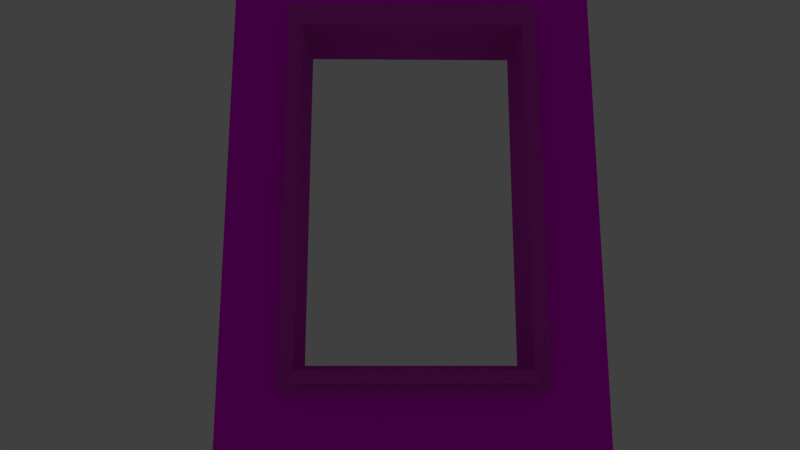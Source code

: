 # Source: ParedVentana.blend  (saved by Blender 2.78.0; exported with 4.5.12 LTS)
import bpy
from mathutils import Matrix  # noqa: F401  (used for matrix-valued properties, if any)

bpy.ops.wm.read_factory_settings(use_empty=True)
scene = bpy.context.scene
scene.name = 'Scene'

# ---- collections
col_collection_1 = bpy.data.collections.new('Collection 1'); scene.collection.children.link(col_collection_1)
col_collection_2 = bpy.data.collections.new('Collection 2'); scene.collection.children.link(col_collection_2)
col_collection_2.hide_render = True
col_collection_2.hide_viewport = True

# ---- images (referenced by path relative to the original .blend; pixels are not part of the script)
import os
ASSET_DIR = os.environ.get("B2B_ASSET_DIR", "")  # directory of the original .blend (textures are referenced by path, not embedded)
HERE = os.path.dirname(os.path.abspath(__file__))  # packed textures are extracted next to this script under _unpacked/

def load_image(name, relpath, width, height, colorspace="sRGB"):
    """Load a texture the original file referenced (path relative to the .blend, or extracted next to this script)."""
    p = next((c for c in (os.path.join(HERE, relpath), os.path.join(ASSET_DIR, relpath)) if relpath and os.path.exists(c)), "")
    if p:
        img = bpy.data.images.load(p, check_existing=True)
        img.name = name
    else:  # same state as the original file: an image datablock whose file is absent (Cycles renders it pink)
        img = bpy.data.images.new(name, width, height)
        img.source = "FILE"
        img.filepath = "//" + (relpath or name)
    img.colorspace_settings.name = colorspace
    return img
img_516545440_jpg = load_image('516545440.jpg', '516545440.jpg', 1024, 1024, 'sRGB')
img_rosas_rojas_con_siluetas_blanquirojas_jpg_000 = load_image('Rosas rojas con siluetas blanquirojas.jpg.000', 'Rosas rojas con siluetas blanquirojas.jpg', 1024, 1024, 'sRGB')

# ---- materials (node trees are filled in below, after node groups)
mat_bordesventana = bpy.data.materials.new('BordesVentana')
mat_bordesventana.alpha_threshold = 0.0
mat_bordesventana.roughness = 0.5
mat_pared = bpy.data.materials.new('Pared')
mat_pared.alpha_threshold = 0.0
mat_pared.roughness = 0.5
mat_material = bpy.data.materials.new('Material')
mat_material.alpha_threshold = 0.0
mat_material.roughness = 0.5
mat_material_001 = bpy.data.materials.new('Material.001')
mat_material_001.alpha_threshold = 0.0
mat_material_001.roughness = 0.5

# ---- material node trees
mat_bordesventana.use_nodes = True; mat_bordesventana.node_tree.nodes.clear()
_N = mat_bordesventana.node_tree.nodes; _L = mat_bordesventana.node_tree.links
n0 = _N.new('ShaderNodeOutputMaterial'); n0.name = 'Material'; n0.location = (300, 300)
n1 = _N.new('ShaderNodeMixShader'); n1.name = 'Mezclar sombreadores'; n1.location = (10, 300)
n1.inputs[0].default_value = 0.3883
n2 = _N.new('ShaderNodeBsdfDiffuse'); n2.name = 'BSDF Difuso'; n2.location = (-190, 200)
n2.inputs[1].default_value = 0.267
n3 = _N.new('ShaderNodeTexImage'); n3.name = 'Imagen'; n3.location = (-380, 200)
n3.width = 140
n3.image = img_516545440_jpg
n4 = _N.new('ShaderNodeMixShader'); n4.name = 'Mezclar sombreadores.001'; n4.location = (-190, 100)
n4.inputs[0].default_value = 0.1019
n5 = _N.new('ShaderNodeBsdfDiffuse'); n5.name = 'BSDF Difuso.001'; n5.location = (-390, 0)
n5.inputs[0].default_value = (0.2266, 0.1166, 0.04128, 1.0)
n5.inputs[1].default_value = 0.2136
n6 = _N.new('ShaderNodeBsdfDiffuse'); n6.name = 'BSDF Difuso.002'; n6.location = (-390, -100)
n6.inputs[1].default_value = 0.3204
n7 = _N.new('ShaderNodeTexVoronoi'); n7.name = 'Voronoi'; n7.location = (-580, -100)
n7.inputs[2].default_value = 307.5
n8 = _N.new('ShaderNodeMath'); n8.name = 'Math'; n8.location = (0, 0)
n8.operation = 'MULTIPLY'
_L.new(n1.outputs[0], n0.inputs[0])
_L.new(n2.outputs[0], n1.inputs[1])
_L.new(n3.outputs[0], n2.inputs[0])
_L.new(n4.outputs[0], n1.inputs[2])
_L.new(n5.outputs[0], n4.inputs[1])
_L.new(n6.outputs[0], n4.inputs[2])
_L.new(n8.outputs[0], n6.inputs[0])
_L.new(n7.outputs[0], n8.inputs[0])
_L.new(n7.outputs[0], n8.inputs[1])
n0.is_active_output = True
mat_pared.use_nodes = True; mat_pared.node_tree.nodes.clear()
_N = mat_pared.node_tree.nodes; _L = mat_pared.node_tree.links
n0 = _N.new('ShaderNodeOutputMaterial'); n0.name = 'Material'; n0.location = (300, 300)
n1 = _N.new('ShaderNodeBsdfDiffuse'); n1.name = 'BSDF Difuso'; n1.location = (10, 300)
n2 = _N.new('ShaderNodeTexImage'); n2.name = 'Imagen'; n2.location = (-180, 300)
n2.width = 140
n2.image = img_rosas_rojas_con_siluetas_blanquirojas_jpg_000
_L.new(n1.outputs[0], n0.inputs[0])
_L.new(n2.outputs[0], n1.inputs[0])
n0.is_active_output = True
mat_material.use_nodes = True; mat_material.node_tree.nodes.clear()
_N = mat_material.node_tree.nodes; _L = mat_material.node_tree.links
n0 = _N.new('ShaderNodeOutputMaterial'); n0.name = 'Material'; n0.location = (300, 300)
n1 = _N.new('ShaderNodeBsdfGlass'); n1.name = 'BSDF Vidrio'; n1.location = (10, 300)
n1.distribution = 'BECKMANN'
n1.inputs[0].default_value = (0.8, 0.8, 0.8, 1.0)
n1.inputs[2].default_value = 1.05
_L.new(n1.outputs[0], n0.inputs[0])
n0.is_active_output = True
mat_material_001.use_nodes = True; mat_material_001.node_tree.nodes.clear()
_N = mat_material_001.node_tree.nodes; _L = mat_material_001.node_tree.links
n0 = _N.new('ShaderNodeOutputMaterial'); n0.name = 'Material'; n0.location = (300, 300)
n1 = _N.new('ShaderNodeBsdfDiffuse'); n1.name = 'BSDF Difuso'; n1.location = (10, 300)
_L.new(n1.outputs[0], n0.inputs[0])
n0.is_active_output = True

# ---- world
world_world = bpy.data.worlds.new('World'); scene.world = world_world
world_world.color = (0.05088, 0.05088, 0.05088)
world_world.use_sun_shadow = False
world_world.sun_shadow_jitter_overblur = 0.0
world_world.cycles.sampling_method = 'NONE'
world_world.cycles.sample_map_resolution = 256

# ---- cameras
cam_c_mara = bpy.data.cameras.new('Cámara')
cam_c_mara.passepartout_alpha = 0.6613
cam_c_mara.clip_end = 100.0
cam_c_mara.lens = 25.0
cam_c_mara.sensor_width = 32.0
cam_c_mara.sensor_height = 18.0
cam_c_mara.display_size = 2.0
cam_c_mara.dof.focus_distance = 0.0

# ---- lights
light_sol = bpy.data.lights.new('Sol', 'SUN')
light_sol.transmission_factor = 0.0
light_sol.angle = 0.1993
light_sol.energy = 1.0
light_sol.shadow_buffer_clip_start = 0.5
light_sol.shadow_soft_size = 0.1
light_sol.shadow_cascade_max_distance = 1000.0
light_sol.cycles.use_multiple_importance_sampling = False

# ---- meshes
me_lod_a_paredventana = bpy.data.meshes.new('LOD_A_ParedVentana')
me_lod_a_paredventana.from_pydata([(0.0, 0.25, 0.0), (2.0, 0.25, 0.0), (0.0, 0.25, 4.0), (2.0, 0.25, 4.0), (0.0, 0.0, 0.0), (2.0, 0.0, 0.0), (0.0, 0.0, 4.0), (2.0, 0.0, 4.0), (0.4, 0.25, 0.0), (0.0, 0.25, 1.0), (1.6, 0.25, 0.0), (0.4, 0.25, 4.0), (0.0, 0.25, 2.849), (1.6, 0.25, 4.0), (0.4, 0.0, 0.0), (2.0, 0.25, 2.849), (1.6, 0.0, 0.0), (0.4, 0.0, 4.0), (2.0, 0.25, 1.0), (1.6, 0.0, 4.0), (2.0, 0.0, 1.0), (2.0, 0.0, 2.849), (0.0, 0.0, 2.849), (0.0, 0.0, 1.0), (0.4, 0.0, 1.0), (0.4, 0.0, 2.849), (1.6, 0.0, 1.0), (1.6, 0.0, 2.849), (0.4, 0.25, 2.849), (0.4, 0.25, 1.0), (1.6, 0.25, 2.849), (1.6, 0.25, 1.0), (2.0, 0.25, 2.969), (2.0, 0.0, 2.969), (0.0, 0.25, 2.969), (0.0, 0.0, 2.969), (0.4, 0.0, 2.969), (1.6, 0.0, 2.969), (0.4, 0.25, 2.969), (1.6, 0.25, 2.969), (0.0, 0.25, 0.88), (0.0, 0.0, 0.88), (2.0, 0.25, 0.88), (0.4, 0.25, 0.88), (2.0, 0.0, 0.88), (1.6, 0.25, 0.88), (0.4, 0.0, 0.88), (1.6, 0.0, 0.88), (0.32, 0.25, 0.0), (0.32, 0.25, 4.0), (0.32, 0.0, 0.0), (0.32, 0.0, 4.0), (0.32, 0.25, 1.0), (0.32, 0.25, 2.849), (0.32, 0.0, 1.0), (0.32, 0.0, 2.849), (0.32, 0.25, 2.969), (0.32, 0.0, 2.969), (0.32, 0.0, 0.88), (0.32, 0.25, 0.88), (1.68, 0.25, 0.0), (1.68, 0.25, 4.0), (1.68, 0.0, 0.0), (1.68, 0.0, 4.0), (1.68, 0.0, 1.0), (1.68, 0.0, 2.849), (1.68, 0.25, 1.0), (1.68, 0.25, 2.849), (1.68, 0.0, 2.969), (1.68, 0.25, 2.969), (1.68, 0.25, 0.88), (1.68, 0.0, 0.88), (0.4, -0.1, 0.88), (0.4, -0.1, 1.0), (0.4, -0.1, 2.849), (1.6, -0.1, 0.88), (1.6, -0.1, 1.0), (1.6, -0.1, 2.849), (0.4, 0.35, 2.969), (0.4, 0.35, 2.849), (0.4, 0.35, 1.0), (1.6, 0.35, 2.969), (1.6, 0.35, 2.849), (1.6, 0.35, 1.0), (0.32, 0.35, 1.0), (0.32, 0.35, 2.849), (1.68, -0.1, 1.0), (1.68, -0.1, 2.849), (0.4, -0.1, 2.969), (1.6, -0.1, 2.969), (0.32, 0.35, 2.969), (1.68, -0.1, 2.969), (0.4, 0.35, 0.88), (1.6, 0.35, 0.88), (1.68, -0.1, 0.88), (0.32, 0.35, 0.88), (0.32, -0.1, 1.0), (0.32, -0.1, 2.849), (0.32, -0.1, 2.969), (0.32, -0.1, 0.88), (1.68, 0.35, 1.0), (1.68, 0.35, 2.849), (1.68, 0.35, 2.969), (1.68, 0.35, 0.88), (2.0, 0.25, 0.94), (2.0, 0.0, 0.94), (0.0, 0.25, 0.94), (0.0, 0.0, 0.94), (0.32, 0.0, 0.94), (0.32, 0.25, 0.94), (1.68, 0.25, 0.94), (1.68, 0.0, 0.94), (0.4, -0.1, 0.94), (1.6, -0.1, 0.94), (0.4, 0.35, 0.94), (1.6, 0.35, 0.94), (0.32, -0.1, 0.94), (0.32, 0.35, 0.94), (1.68, 0.35, 0.94), (1.68, -0.1, 0.94), (0.4, 0.45, 1.0), (1.6, 0.45, 1.0), (0.4, 0.45, 0.94), (1.6, 0.45, 0.94)], [], [(69, 61, 3, 32), (68, 33, 7, 63), (49, 2, 6, 51), (32, 3, 7, 33), (60, 1, 5, 62), (40, 0, 4, 41), (48, 8, 14, 50), (69, 67, 101, 102), (8, 10, 16, 14), (61, 13, 19, 63), (43, 59, 95, 92), (13, 11, 17, 19), (57, 36, 17, 51), (58, 46, 72, 99), (36, 37, 19, 17), (56, 49, 11, 38), (38, 11, 13, 39), (27, 26, 76, 77), (45, 43, 92, 93), (36, 57, 98, 88), (34, 12, 22, 35), (12, 9, 23, 22), (104, 18, 20, 105), (18, 15, 21, 20), (111, 105, 20, 64), (64, 20, 21, 65), (110, 66, 18, 104), (66, 67, 15, 18), (24, 29, 28, 25), (27, 30, 31, 26), (26, 31, 29, 24), (25, 28, 30, 27), (2, 34, 35, 6), (68, 37, 89, 91), (24, 25, 74, 73), (52, 53, 85, 84), (70, 45, 93, 103), (15, 32, 33, 21), (65, 21, 33, 68), (67, 69, 32, 15), (60, 70, 42, 1), (62, 5, 44, 71), (1, 42, 44, 5), (50, 14, 46, 58), (8, 43, 45, 10), (48, 59, 43, 8), (14, 16, 47, 46), (106, 40, 41, 107), (0, 40, 59, 48), (4, 50, 58, 41), (22, 55, 57, 35), (12, 34, 56, 53), (23, 54, 55, 22), (107, 108, 54, 23), (34, 2, 49, 56), (106, 9, 52, 109), (35, 57, 51, 6), (9, 12, 53, 52), (0, 48, 50, 4), (11, 49, 51, 17), (16, 62, 71, 47), (10, 45, 70, 60), (25, 27, 77, 74), (47, 71, 94, 75), (39, 69, 102, 81), (37, 36, 88, 89), (26, 24, 73, 76), (109, 52, 84, 117), (3, 61, 63, 7), (10, 60, 62, 16), (37, 68, 63, 19), (39, 13, 61, 69), (84, 85, 79, 80), (117, 84, 80, 114), (80, 83, 121, 120), (116, 112, 73, 96), (96, 73, 74, 97), (79, 78, 81, 82), (85, 90, 78, 79), (74, 77, 89, 88), (97, 74, 88, 98), (82, 81, 102, 101), (77, 87, 91, 89), (83, 82, 101, 100), (115, 83, 100, 118), (76, 86, 87, 77), (113, 119, 86, 76), (46, 47, 75, 72), (28, 29, 80, 79), (65, 68, 91, 87), (67, 66, 100, 101), (57, 55, 97, 98), (31, 30, 82, 83), (110, 70, 103, 118), (53, 56, 90, 85), (29, 31, 83, 80), (64, 65, 87, 86), (55, 54, 96, 97), (30, 28, 79, 82), (111, 64, 86, 119), (108, 58, 99, 116), (38, 39, 81, 78), (56, 38, 78, 90), (54, 108, 116, 96), (71, 111, 119, 94), (66, 110, 118, 100), (75, 94, 119, 113), (93, 115, 118, 103), (99, 72, 112, 116), (92, 114, 115, 93), (95, 117, 114, 92), (72, 75, 113, 112), (59, 109, 117, 95), (40, 106, 109, 59), (41, 58, 108, 107), (9, 106, 107, 23), (70, 110, 104, 42), (71, 44, 105, 111), (42, 104, 105, 44), (73, 112, 113, 76), (122, 120, 121, 123), (114, 80, 120, 122), (83, 115, 123, 121), (115, 114, 122, 123)])
me_lod_a_paredventana.polygons.foreach_set('material_index', [1, 1, 1, 1, 1, 1, 1, 0, 1, 1, 0, 1, 1, 0, 1, 1, 1, 0, 0, 0, 1, 1, 1, 1, 1, 1, 1, 1, 0, 0, 0, 0, 1, 0, 0, 0, 0, 1, 1, 1, 1, 1, 1, 1, 1, 1, 1, 1, 1, 1, 1, 1, 1, 1, 1, 1, 1, 1, 1, 1, 1, 1, 0, 0, 0, 0, 0, 0, 1, 1, 1, 1, 0, 0, 0, 0, 0, 0, 0, 0, 0, 0, 0, 0, 0, 0, 0, 0, 0, 0, 0, 0, 0, 0, 0, 0, 0, 0, 0, 0, 0, 0, 0, 0, 0, 0, 0, 0, 0, 0, 0, 0, 0, 1, 1, 1, 1, 1, 1, 0, 0, 0, 0, 0])
_uv = me_lod_a_paredventana.uv_layers.new(name='UVMap')
_uv.uv.foreach_set('vector', [0.16, 1.484, 0.16, 2.0, 2.981e-05, 2.0, 2.959e-05, 1.484, 1.84, 1.484, 2.0, 1.484, 2.0, 2.0, 1.84, 2.0, 0.84, -9.135e-06, 1.0, -8.386e-06, 1.0, 0.2471, 0.84, 0.2471, 1.0, 1.484, 1.0, 2.0, 0.8534, 2.0, 0.8534, 1.484, 0.16, 2.0, 2.942e-05, 2.0, 2.942e-05, 1.753, 0.16, 1.753, 2.933e-05, 0.44, 2.907e-05, -8.235e-06, 0.1467, -8.235e-06, 0.1467, 0.44, 0.84, 2.0, 0.8, 2.0, 0.8, 1.753, 0.84, 1.753, 1.162, 1.601, 1.162, 1.509, 1.192, 1.509, 1.192, 1.601, 0.8, 2.0, 0.2, 2.0, 0.2, 1.753, 0.8, 1.753, 0.16, -8.921e-06, 0.2, -8.921e-06, 0.2, 0.2471, 0.16, 0.2471, 0.1977, 1.662, 0.1977, 1.601, 0.2281, 1.601, 0.2281, 1.662, 0.2, -8.921e-06, 0.8, -9.135e-06, 0.8, 0.2471, 0.2, 0.2471, 1.16, 1.484, 1.2, 1.484, 1.2, 2.0, 1.16, 2.0, 0.1368, 2.643, 0.1368, 2.582, 0.1673, 2.582, 0.1673, 2.643, 1.2, 1.484, 1.8, 1.484, 1.8, 2.0, 1.2, 2.0, 0.84, 1.484, 0.84, 2.0, 0.8, 2.0, 0.8, 1.484, 0.8, 1.484, 0.8, 2.0, 0.2, 2.0, 0.2, 1.484, 0.8576, 1.659e-05, 0.8576, 1.417, 0.8272, 1.417, 0.8272, 1.659e-05, 0.1977, 2.582, 0.1977, 1.662, 0.2281, 1.662, 0.2281, 2.582, 0.1977, 2.582, 0.1977, 2.643, 0.1673, 2.643, 0.1673, 2.582, 2.939e-05, 1.484, 2.939e-05, 1.424, 0.1467, 1.424, 0.1467, 1.484, 2.939e-05, 1.424, 2.933e-05, 0.5, 0.1467, 0.5, 0.1467, 1.424, 1.0, 0.47, 1.0, 0.5, 0.8534, 0.5, 0.8534, 0.47, 1.0, 0.5, 1.0, 1.424, 0.8534, 1.424, 0.8534, 0.5, 1.84, 0.47, 2.0, 0.47, 2.0, 0.5, 1.84, 0.5, 1.84, 0.5, 2.0, 0.5, 2.0, 1.424, 1.84, 1.424, 0.16, 0.47, 0.16, 0.5, 2.909e-05, 0.5, 2.909e-05, 0.47, 0.16, 0.5, 0.16, 1.424, 2.959e-05, 1.424, 2.909e-05, 0.5, 0.9945, 1.659e-05, 1.071, 1.659e-05, 1.071, 1.417, 0.9945, 1.417, 0.8576, 1.659e-05, 0.9337, 1.659e-05, 0.9337, 1.417, 0.8576, 1.417, 0.8576, 1.417, 0.9337, 1.417, 0.9337, 2.336, 0.8576, 2.336, 0.1064, 2.52, 0.03039, 2.52, 0.03039, 1.601, 0.1064, 1.601, 2.939e-05, 2.0, 2.939e-05, 1.484, 0.1467, 1.484, 0.1467, 2.0, 0.1977, 1.601, 0.1977, 1.662, 0.1673, 1.662, 0.1673, 1.601, 0.9945, 1.659e-05, 0.9945, 1.417, 0.9641, 1.417, 0.9641, 1.659e-05, 1.131, 1.509, 1.131, 0.09198, 1.162, 0.09198, 1.162, 1.509, 0.1977, 2.643, 0.1977, 2.582, 0.2281, 2.582, 0.2281, 2.643, 1.0, 1.424, 1.0, 1.484, 0.8534, 1.484, 0.8534, 1.424, 1.84, 1.424, 2.0, 1.424, 2.0, 1.484, 1.84, 1.484, 0.16, 1.424, 0.16, 1.484, 2.959e-05, 1.484, 2.959e-05, 1.424, 0.16, -8.399e-06, 0.16, 0.44, 2.909e-05, 0.44, 2.909e-05, -8.221e-06, 1.84, -8.385e-06, 2.0, -8.385e-06, 2.0, 0.44, 1.84, 0.44, 1.0, -8.386e-06, 1.0, 0.44, 0.8534, 0.44, 0.8534, -8.386e-06, 1.16, -8.385e-06, 1.2, -8.385e-06, 1.2, 0.44, 1.16, 0.44, 0.8, -8.399e-06, 0.8, 0.44, 0.2, 0.44, 0.2, -8.399e-06, 0.84, -8.399e-06, 0.84, 0.44, 0.8, 0.44, 0.8, -8.399e-06, 1.2, -8.385e-06, 1.8, -8.385e-06, 1.8, 0.44, 1.2, 0.44, 2.933e-05, 0.47, 2.933e-05, 0.44, 0.1467, 0.44, 0.1467, 0.47, 1.0, -8.399e-06, 1.0, 0.44, 0.84, 0.44, 0.84, -8.399e-06, 1.0, -8.385e-06, 1.16, -8.385e-06, 1.16, 0.44, 1.0, 0.44, 1.0, 1.424, 1.16, 1.424, 1.16, 1.484, 1.0, 1.484, 1.0, 1.424, 1.0, 1.484, 0.84, 1.484, 0.84, 1.424, 1.0, 0.5, 1.16, 0.5, 1.16, 1.424, 1.0, 1.424, 1.0, 0.47, 1.16, 0.47, 1.16, 0.5, 1.0, 0.5, 1.0, 1.484, 1.0, 2.0, 0.84, 2.0, 0.84, 1.484, 1.0, 0.47, 1.0, 0.5, 0.84, 0.5, 0.84, 0.47, 1.0, 1.484, 1.16, 1.484, 1.16, 2.0, 1.0, 2.0, 1.0, 0.5, 1.0, 1.424, 0.84, 1.424, 0.84, 0.5, 1.0, 2.0, 0.84, 2.0, 0.84, 1.753, 1.0, 1.753, 0.8, -9.135e-06, 0.84, -9.135e-06, 0.84, 0.2471, 0.8, 0.2471, 1.8, -8.385e-06, 1.84, -8.385e-06, 1.84, 0.44, 1.8, 0.44, 0.2, -8.399e-06, 0.2, 0.44, 0.16, 0.44, 0.16, -8.399e-06, 0.1064, 2.52, 0.1064, 1.601, 0.1368, 1.601, 0.1368, 2.52, 0.1368, 1.662, 0.1368, 1.601, 0.1673, 1.601, 0.1673, 1.662, 0.2585, 2.582, 0.2585, 2.643, 0.2281, 2.643, 0.2281, 2.582, 0.1977, 1.662, 0.1977, 2.582, 0.1673, 2.582, 0.1673, 1.662, 0.8576, 1.417, 0.8576, 2.336, 0.8272, 2.336, 0.8272, 1.417, 1.131, 1.555, 1.131, 1.509, 1.162, 1.509, 1.162, 1.555, 2.907e-05, -8.921e-06, 0.16, -8.921e-06, 0.16, 0.2471, 2.908e-05, 0.2471, 0.2, 2.0, 0.16, 2.0, 0.16, 1.753, 0.2, 1.753, 1.8, 1.484, 1.84, 1.484, 1.84, 2.0, 1.8, 2.0, 0.2, 1.484, 0.2, 2.0, 0.16, 2.0, 0.16, 1.484, 0.8272, 0.09198, 0.8272, 1.509, 0.8029, 1.509, 0.8029, 0.09198, 0.8272, 0.046, 0.8272, 0.09198, 0.8029, 0.09198, 0.8029, 0.046, 0.9641, 2.336, 0.9641, 1.417, 0.9945, 1.417, 0.9945, 2.336, 0.4136, 1.555, 0.3893, 1.555, 0.3893, 1.509, 0.4136, 1.509, 0.4136, 1.509, 0.3893, 1.509, 0.3893, 0.09198, 0.4136, 0.09198, 0.8029, 1.509, 0.8029, 1.601, 0.4379, 1.601, 0.4379, 1.509, 0.8272, 1.509, 0.8272, 1.601, 0.8029, 1.601, 0.8029, 1.509, 0.3893, 0.09198, 0.02431, 0.09198, 0.02431, 1.677e-05, 0.3893, 1.659e-05, 0.4136, 0.09198, 0.3893, 0.09198, 0.3893, 1.659e-05, 0.4136, 1.659e-05, 0.4379, 1.509, 0.4379, 1.601, 0.4136, 1.601, 0.4136, 1.509, 0.02431, 0.09198, -2.294e-05, 0.09198, -2.294e-05, 1.677e-05, 0.02431, 1.677e-05, 0.4379, 0.09198, 0.4379, 1.509, 0.4136, 1.509, 0.4136, 0.09198, 0.4379, 0.046, 0.4379, 0.09198, 0.4136, 0.09198, 0.4136, 0.046, 0.02431, 1.509, -2.29e-05, 1.509, -2.294e-05, 0.09198, 0.02431, 0.09198, 0.02431, 1.555, -2.29e-05, 1.555, -2.29e-05, 1.509, 0.02431, 1.509, 0.1368, 2.582, 0.1368, 1.662, 0.1673, 1.662, 0.1673, 2.582, 1.071, 1.417, 1.071, 1.659e-05, 1.101, 1.659e-05, 1.101, 1.417, 1.025, 2.926, 1.025, 3.018, 0.9945, 3.018, 0.9945, 2.926, 1.162, 1.509, 1.162, 0.09198, 1.192, 0.09198, 1.192, 1.509, 1.131, 1.659e-05, 1.131, 0.09198, 1.101, 0.09198, 1.101, 1.659e-05, 0.9337, 1.417, 0.9337, 1.659e-05, 0.9641, 1.659e-05, 0.9641, 1.417, 1.162, 0.046, 1.162, 1.659e-05, 1.192, 1.659e-05, 1.192, 0.046, 1.131, 0.09198, 1.131, 1.659e-05, 1.162, 1.659e-05, 1.162, 0.09198, 0.9337, 2.336, 0.9337, 1.417, 0.9641, 1.417, 0.9641, 2.336, 1.025, 1.509, 1.025, 2.926, 0.9945, 2.926, 0.9945, 1.509, 1.131, 0.09198, 1.131, 1.509, 1.101, 1.509, 1.101, 0.09198, 0.03039, 1.601, 0.03039, 2.52, -2.289e-05, 2.52, -2.294e-05, 1.601, 1.025, 1.463, 1.025, 1.509, 0.9945, 1.509, 0.9945, 1.463, 1.131, 1.555, 1.131, 1.601, 1.101, 1.601, 1.101, 1.555, 0.2585, 1.662, 0.2585, 2.582, 0.2281, 2.582, 0.2281, 1.662, 0.2585, 1.601, 0.2585, 1.662, 0.2281, 1.662, 0.2281, 1.601, 1.131, 1.509, 1.131, 1.555, 1.101, 1.555, 1.101, 1.509, 1.025, 1.417, 1.025, 1.463, 0.9945, 1.463, 0.9945, 1.417, 1.162, 0.09198, 1.162, 0.046, 1.192, 0.046, 1.192, 0.09198, 0.02431, 1.601, -2.29e-05, 1.601, -2.29e-05, 1.555, 0.02431, 1.555, 0.4379, 1.677e-05, 0.4379, 0.046, 0.4136, 0.046, 0.4136, 1.677e-05, 0.4136, 1.601, 0.3893, 1.601, 0.3893, 1.555, 0.4136, 1.555, 0.8029, 1.659e-05, 0.8029, 0.046, 0.4379, 0.046, 0.4379, 1.677e-05, 0.8272, 1.659e-05, 0.8272, 0.046, 0.8029, 0.046, 0.8029, 1.659e-05, 0.3893, 1.601, 0.02431, 1.601, 0.02431, 1.555, 0.3893, 1.555, 1.131, 1.601, 1.131, 1.555, 1.162, 1.555, 1.162, 1.601, 1.0, 0.44, 1.0, 0.47, 0.84, 0.47, 0.84, 0.44, 1.0, 0.44, 1.16, 0.44, 1.16, 0.47, 1.0, 0.47, 2.933e-05, 0.5, 2.933e-05, 0.47, 0.1467, 0.47, 0.1467, 0.5, 0.16, 0.44, 0.16, 0.47, 2.909e-05, 0.47, 2.909e-05, 0.44, 1.84, 0.44, 2.0, 0.44, 2.0, 0.47, 1.84, 0.47, 1.0, 0.44, 1.0, 0.47, 0.8534, 0.47, 0.8534, 0.44, 0.3893, 1.509, 0.3893, 1.555, 0.02431, 1.555, 0.02431, 1.509, 0.3072, 2.52, 0.2889, 2.52, 0.2889, 1.601, 0.3072, 1.601, 0.3254, 1.677, 0.3072, 1.677, 0.3072, 1.601, 0.3254, 1.601, 0.3254, 1.601, 0.3437, 1.601, 0.3437, 1.677, 0.3254, 1.677, 0.2889, 1.601, 0.2889, 2.52, 0.2585, 2.52, 0.2585, 1.601])
me_lod_a_paredventana.materials.append(mat_bordesventana)
me_lod_a_paredventana.materials.append(mat_pared)
me_lod_a_paredventana.use_remesh_preserve_volume = False
me_lod_a_paredventana.use_remesh_preserve_attributes = False
me_lod_a_paredventana.use_mirror_vertex_groups = False
me_lod_a_paredventana.update()
me_lod_b_reposa = bpy.data.meshes.new('LOD_B_Reposa')
me_lod_b_reposa.from_pydata([(1.025, 3.357, -0.09761), (1.029, 3.353, -0.0933), (1.027, 3.356, -0.09642), (1.028, 3.354, -0.09497), (1.029, 3.187, -0.0933), (1.025, 3.187, -0.09761), (1.028, 3.187, -0.09497), (1.027, 3.187, -0.09642), (1.025, 3.187, 0.1285), (1.029, 3.187, 0.1234), (1.027, 3.187, 0.1271), (1.028, 3.187, 0.1253), (1.029, 3.353, 0.1234), (1.025, 3.357, 0.1285), (1.028, 3.354, 0.1253), (1.027, 3.356, 0.1271), (1.029, 3.084, -0.0933), (1.025, 3.084, -0.09761), (1.028, 3.084, -0.09497), (1.027, 3.084, -0.09642), (1.029, 2.675, -0.0933), (1.025, 2.675, -0.09761), (1.028, 2.675, -0.09497), (1.027, 2.675, -0.09642), (1.025, 2.81, -0.09761), (1.029, 2.81, -0.0933), (1.027, 2.81, -0.09642), (1.028, 2.81, -0.09497), (1.025, 3.084, 0.2848), (1.029, 3.084, 0.2795), (1.027, 3.084, 0.2833), (1.028, 3.084, 0.2815), (1.025, 2.675, 0.5707), (1.029, 2.675, 0.5656), (1.027, 2.675, 0.5693), (1.028, 2.675, 0.5675), (1.029, 2.81, 0.4325), (1.025, 2.81, 0.4376), (1.028, 2.81, 0.4345), (1.027, 2.81, 0.4362), (-1.006, 3.352, -0.09324), (-1.01, 3.348, -0.08894), (-1.008, 3.351, -0.09205), (-1.009, 3.35, -0.09061), (-1.01, 1.366, 0.7941), (-1.009, 1.364, 0.7962), (-1.008, 1.362, 0.7981), (-1.01, 3.187, 0.1182), (-1.006, 3.187, 0.1234), (-1.009, 3.187, 0.1202), (-1.008, 3.187, 0.122), (-1.006, 3.187, -0.09325), (-1.01, 3.187, -0.08894), (-1.008, 3.187, -0.09206), (-1.009, 3.187, -0.09061), (-1.01, 3.348, 0.1222), (-1.006, 3.352, 0.1275), (-1.009, 3.35, 0.1243), (-1.008, 3.351, 0.1261), (-1.01, 2.675, 0.5604), (-1.006, 2.675, 0.5656), (-1.009, 2.675, 0.5624), (-1.008, 2.675, 0.5642), (-1.01, 3.084, 0.3524), (-1.006, 3.084, 0.3574), (-1.009, 3.084, 0.3543), (-1.008, 3.084, 0.356), (-1.006, 2.81, 0.4326), (-1.01, 2.81, 0.4274), (-1.008, 2.81, 0.4311), (-1.009, 2.81, 0.4294), (-1.006, 2.675, -0.09325), (-1.01, 2.675, -0.08894), (-1.008, 2.675, -0.09206), (-1.009, 2.675, -0.09061), (-1.006, 3.084, -0.09325), (-1.01, 3.084, -0.08894), (-1.008, 3.084, -0.09206), (-1.009, 3.084, -0.09061), (-1.01, 2.81, -0.08894), (-1.006, 2.81, -0.09325), (-1.009, 2.81, -0.09061), (-1.008, 2.81, -0.09206), (1.029, 2.927, -0.09424), (1.025, 2.927, -0.09855), (1.028, 2.927, -0.09591), (1.027, 2.927, -0.09736), (1.025, 2.964, -0.09863), (1.029, 2.964, -0.09433), (1.027, 2.964, -0.09745), (1.028, 2.964, -0.096), (1.029, 2.939, -0.09566), (1.025, 2.939, -0.09997), (1.028, 2.939, -0.09733), (1.027, 2.939, -0.09878), (1.029, 2.952, -0.09569), (1.025, 2.952, -0.1), (1.028, 2.952, -0.09736), (1.027, 2.952, -0.09881), (1.029, 2.964, 0.3662), (1.025, 2.964, 0.3713), (1.028, 2.964, 0.3682), (1.027, 2.964, 0.3699), (1.025, 2.927, 0.3933), (1.029, 2.927, 0.3882), (1.027, 2.927, 0.3919), (1.028, 2.927, 0.3902), (1.029, 2.952, 0.3712), (1.025, 2.952, 0.3763), (1.028, 2.952, 0.3732), (1.027, 2.952, 0.3749), (1.025, 2.939, 0.3843), (1.029, 2.939, 0.3791), (1.027, 2.939, 0.3828), (1.028, 2.939, 0.3811), (-1.006, 2.964, 0.3668), (-1.01, 2.964, 0.3616), (-1.008, 2.964, 0.3654), (-1.009, 2.964, 0.3636), (-1.01, 2.927, 0.3836), (-1.006, 2.927, 0.3888), (-1.009, 2.927, 0.3856), (-1.008, 2.927, 0.3874), (-1.01, 2.952, 0.3666), (-1.006, 2.952, 0.3718), (-1.009, 2.952, 0.3686), (-1.008, 2.952, 0.3703), (-1.01, 2.939, 0.3745), (-1.006, 2.939, 0.3797), (-1.009, 2.939, 0.3766), (-1.008, 2.939, 0.3783), (-1.006, 2.927, -0.09464), (-1.01, 2.927, -0.09033), (-1.008, 2.927, -0.09345), (-1.009, 2.927, -0.092), (-1.01, 2.964, -0.09042), (-1.006, 2.964, -0.09473), (-1.009, 2.964, -0.09209), (-1.008, 2.964, -0.09354), (-1.006, 2.939, -0.09606), (-1.01, 2.939, -0.09175), (-1.008, 2.939, -0.09487), (-1.009, 2.939, -0.09342), (-1.006, 2.952, -0.09609), (-1.01, 2.952, -0.09179), (-1.008, 2.952, -0.0949), (-1.009, 2.952, -0.09345), (1.029, 1.361, 0.7992), (1.028, 1.359, 0.8013), (1.027, 1.358, 0.8032), (1.029, 1.361, -0.0933), (1.028, 1.359, -0.09497), (1.027, 1.358, -0.09642), (-1.01, 1.366, -0.08894), (-1.009, 1.364, -0.09061), (-1.008, 1.362, -0.09206), (1.029, 2.523, -0.0933), (1.025, 2.523, -0.09761), (1.028, 2.523, -0.09497), (1.027, 2.523, -0.09642), (1.025, 2.595, -0.09761), (1.029, 2.595, -0.0933), (1.027, 2.595, -0.09642), (1.028, 2.595, -0.09497), (1.029, 2.547, -0.0933), (1.025, 2.547, -0.09761), (1.028, 2.547, -0.09497), (1.027, 2.547, -0.09642), (1.029, 2.571, -0.0933), (1.025, 2.571, -0.09761), (1.028, 2.571, -0.09497), (1.027, 2.571, -0.09642), (1.025, 2.523, 0.7042), (1.029, 2.523, 0.6991), (1.027, 2.523, 0.7028), (1.028, 2.523, 0.7011), (1.029, 2.595, 0.6565), (1.025, 2.595, 0.6616), (1.028, 2.595, 0.6585), (1.027, 2.595, 0.6602), (1.025, 2.545, 0.6846), (1.029, 2.545, 0.6795), (1.027, 2.545, 0.6832), (1.028, 2.545, 0.6815), (1.025, 2.571, 0.6693), (1.029, 2.571, 0.6642), (1.027, 2.571, 0.6679), (1.028, 2.571, 0.6662), (-1.01, 2.595, -0.08894), (-1.006, 2.595, -0.09325), (-1.009, 2.595, -0.09061), (-1.008, 2.595, -0.09206), (-1.006, 2.523, -0.09325), (-1.01, 2.523, -0.08894), (-1.008, 2.523, -0.09206), (-1.009, 2.523, -0.09061), (-1.006, 2.571, -0.09325), (-1.01, 2.571, -0.08894), (-1.008, 2.571, -0.09206), (-1.009, 2.571, -0.09061), (-1.006, 2.547, -0.09325), (-1.01, 2.547, -0.08894), (-1.008, 2.547, -0.09206), (-1.009, 2.547, -0.09061), (-1.006, 2.595, 0.6566), (-1.01, 2.595, 0.6514), (-1.008, 2.595, 0.6552), (-1.009, 2.595, 0.6534), (-1.01, 2.523, 0.694), (-1.006, 2.523, 0.6991), (-1.009, 2.523, 0.696), (-1.008, 2.523, 0.6977), (-1.01, 2.571, 0.6591), (-1.006, 2.571, 0.6643), (-1.009, 2.571, 0.6611), (-1.008, 2.571, 0.6629), (-1.01, 2.545, 0.6744), (-1.006, 2.545, 0.6796), (-1.009, 2.545, 0.6764), (-1.008, 2.545, 0.6782), (-1.006, 0.1957, 0.7996), (-1.006, 0.1957, 0.7996), (-1.006, 0.1954, 0.7996), (-1.005, 0.1951, 0.7996), (1.025, 0.1914, 0.8047), (1.025, 0.1914, 0.8047), (1.024, 0.1907, 0.8047), (1.025, 0.191, 0.8047), (1.025, 0.1914, -0.09761), (1.025, 0.1914, -0.09761), (1.025, 0.191, -0.09761), (1.024, 0.1907, -0.0976), (-1.006, 0.1957, -0.09325), (-1.006, 0.1957, -0.09325), (-1.005, 0.1951, -0.09325), (-1.006, 0.1954, -0.09325), (-1.005, 0.1948, 0.7965), (-1.006, 0.1957, 0.7996), (-1.005, 0.1951, 0.7996), (-1.005, 0.1951, 0.7977), (-1.006, 0.1954, 0.7988), (1.025, 0.1914, 0.8047), (1.024, 0.1905, 0.8016), (1.024, 0.1907, 0.8047), (1.025, 0.191, 0.8038), (1.024, 0.1907, 0.8028), (1.024, 0.1905, -0.09449), (1.025, 0.1914, -0.09761), (1.024, 0.1907, -0.0976), (1.024, 0.1907, -0.0957), (1.025, 0.191, -0.09675), (-1.006, 0.1957, -0.09325), (-1.005, 0.1948, -0.09014), (-1.005, 0.195, -0.09325), (-1.006, 0.1954, -0.09239), (-1.005, 0.1951, -0.09135)], [], [(72, 188, 205, 59), (72, 59, 68, 79), (4, 9, 29, 16), (13, 56, 48, 8), (64, 28, 8, 48), (79, 68, 119, 132), (99, 88, 16, 29), (52, 47, 55, 41), (241, 243, 226, 225), (189, 71, 21, 160), (36, 25, 83, 104), (67, 60, 32, 37), (139, 92, 84, 131), (251, 233, 192, 157, 229, 247), (56, 13, 0, 40), (33, 20, 25, 36), (210, 45, 46, 211), (75, 17, 87, 136), (64, 115, 100, 28), (91, 112, 104, 83), (24, 80, 131, 84), (60, 204, 177, 32), (143, 96, 92, 139), (124, 108, 100, 115), (136, 87, 96, 143), (95, 107, 112, 91), (128, 111, 108, 124), (132, 119, 127, 140), (144, 123, 116, 135), (209, 221, 237, 241, 225, 172), (140, 127, 123, 144), (88, 99, 107, 95), (120, 103, 111, 128), (52, 76, 63, 47), (67, 37, 103, 120), (80, 24, 21, 71), (20, 33, 176, 161), (75, 51, 5, 17), (135, 116, 63, 76), (1, 12, 9, 4), (168, 185, 181, 164), (196, 169, 165, 200), (200, 165, 157, 192), (161, 176, 185, 168), (180, 217, 209, 172), (189, 160, 169, 196), (184, 213, 217, 180), (205, 188, 197, 212), (177, 204, 213, 184), (216, 201, 193, 208), (212, 197, 201, 216), (164, 181, 173, 156), (5, 0, 2, 7), (7, 2, 3, 6), (6, 3, 1, 4), (9, 12, 14, 11), (11, 14, 15, 10), (10, 15, 13, 8), (21, 24, 26, 23), (23, 26, 27, 22), (22, 27, 25, 20), (33, 36, 38, 35), (35, 38, 39, 34), (34, 39, 37, 32), (29, 9, 11, 31), (31, 11, 10, 30), (30, 10, 8, 28), (17, 5, 7, 19), (19, 7, 6, 18), (18, 6, 4, 16), (41, 55, 57, 43), (43, 57, 58, 42), (42, 58, 56, 40), (55, 47, 49, 57), (57, 49, 50, 58), (58, 50, 48, 56), (80, 71, 73, 82), (82, 73, 74, 81), (81, 74, 72, 79), (68, 59, 61, 70), (70, 61, 62, 69), (69, 62, 60, 67), (47, 63, 65, 49), (49, 65, 66, 50), (50, 66, 64, 48), (96, 87, 89, 98), (98, 89, 90, 97), (97, 90, 88, 95), (92, 96, 98, 94), (94, 98, 97, 93), (93, 97, 95, 91), (112, 107, 109, 114), (114, 109, 110, 113), (113, 110, 108, 111), (84, 92, 94, 86), (86, 94, 93, 85), (85, 93, 91, 83), (136, 143, 145, 138), (138, 145, 146, 137), (137, 146, 144, 135), (143, 139, 141, 145), (145, 141, 142, 146), (146, 142, 140, 144), (139, 131, 133, 141), (141, 133, 134, 142), (142, 134, 132, 140), (116, 123, 125, 118), (118, 125, 126, 117), (117, 126, 124, 115), (123, 127, 129, 125), (125, 129, 130, 126), (126, 130, 128, 124), (127, 119, 121, 129), (129, 121, 122, 130), (130, 122, 120, 128), (24, 84, 86, 26), (26, 86, 85, 27), (27, 85, 83, 25), (87, 17, 19, 89), (89, 19, 18, 90), (90, 18, 16, 88), (63, 116, 118, 65), (65, 118, 117, 66), (66, 117, 115, 64), (119, 68, 70, 121), (121, 70, 69, 122), (122, 69, 67, 120), (185, 176, 178, 187), (187, 178, 179, 186), (186, 179, 177, 184), (181, 185, 187, 183), (183, 187, 186, 182), (182, 186, 184, 180), (173, 181, 183, 175), (175, 183, 182, 174), (174, 182, 180, 172), (169, 160, 162, 171), (171, 162, 163, 170), (170, 163, 161, 168), (165, 169, 171, 167), (167, 171, 170, 166), (166, 170, 168, 164), (157, 165, 167, 159), (159, 167, 166, 158), (158, 166, 164, 156), (189, 196, 198, 191), (191, 198, 199, 190), (190, 199, 197, 188), (196, 200, 202, 198), (198, 202, 203, 199), (199, 203, 201, 197), (200, 192, 194, 202), (202, 194, 195, 203), (203, 195, 193, 201), (205, 212, 214, 207), (207, 214, 215, 206), (206, 215, 213, 204), (212, 216, 218, 214), (214, 218, 219, 215), (215, 219, 217, 213), (216, 208, 210, 218), (218, 210, 211, 219), (219, 211, 209, 217), (156, 173, 147, 150), (156, 150, 151, 158), (154, 195, 194, 155), (160, 21, 23, 162), (162, 23, 22, 163), (163, 22, 20, 161), (32, 177, 179, 34), (34, 179, 178, 35), (35, 178, 176, 33), (204, 60, 62, 206), (206, 62, 61, 207), (207, 61, 59, 205), (251, 253, 234, 233), (149, 152, 151, 148), (148, 151, 150, 147), (12, 1, 3, 14), (14, 3, 2, 15), (15, 2, 0, 13), (44, 153, 154, 45), (45, 154, 155, 46), (153, 44, 208, 193), (52, 41, 43, 54), (54, 43, 42, 53), (53, 42, 40, 51), (76, 52, 54, 78), (78, 54, 53, 77), (77, 53, 51, 75), (100, 108, 110, 102), (102, 110, 109, 101), (101, 109, 107, 99), (111, 103, 105, 113), (113, 105, 106, 114), (114, 106, 104, 112), (28, 100, 102, 30), (30, 102, 101, 31), (31, 101, 99, 29), (103, 37, 39, 105), (105, 39, 38, 106), (106, 38, 36, 104), (75, 136, 138, 77), (77, 138, 137, 78), (78, 137, 135, 76), (131, 80, 82, 133), (133, 82, 81, 134), (134, 81, 79, 132), (159, 152, 228, 229, 157), (153, 193, 195, 154), (188, 72, 74, 190), (190, 74, 73, 191), (191, 73, 71, 189), (224, 228, 152, 149), (172, 225, 224, 149, 174), (174, 149, 148, 175), (175, 148, 147, 173), (208, 44, 45, 210), (155, 194, 192, 233, 232), (40, 0, 5, 51), (158, 151, 152, 159), (220, 222, 221), (222, 223, 221), (252, 246, 242, 236), (243, 242, 246, 248, 231, 226), (226, 227, 225), (227, 224, 225), (228, 230, 229), (230, 231, 229), (234, 235, 233), (235, 232, 233), (231, 248, 247, 229), (226, 231, 230, 227), (227, 230, 228, 224), (223, 238, 237, 221), (234, 223, 222, 235), (235, 222, 220, 232), (46, 155, 232, 220), (236, 239, 238), (239, 240, 238), (240, 237, 238), (241, 244, 243), (244, 245, 243), (245, 242, 243), (246, 249, 248), (249, 250, 248), (250, 247, 248), (251, 254, 253), (254, 255, 253), (255, 252, 253), (251, 247, 250, 254), (254, 250, 249, 255), (255, 249, 246, 252), (241, 237, 240, 244), (244, 240, 239, 245), (245, 239, 236, 242), (253, 252, 236, 238, 223, 234), (211, 46, 220, 221, 209)])
me_lod_b_reposa.polygons.foreach_set('use_smooth', [True] * 258)
me_lod_b_reposa.use_remesh_preserve_volume = False
me_lod_b_reposa.use_remesh_preserve_attributes = False
me_lod_b_reposa.use_mirror_vertex_groups = False
me_lod_b_reposa.update()
me_lod_b_cristales = bpy.data.meshes.new('LOD_B_Cristales')
me_lod_b_cristales.from_pydata([(0.01073, 0.07743, -0.9958), (0.01073, 0.07743, 0.9), (1.196, 0.07743, -0.9958), (1.196, 0.07743, 0.9), (0.01073, -0.07743, -0.9958), (0.01073, -0.07743, 0.9), (1.196, -0.07743, -0.9958), (1.196, -0.07743, 0.9)], [], [(0, 1, 3, 2), (6, 7, 5, 4)])
me_lod_b_cristales.polygons.foreach_set('use_smooth', [True] * 2)
me_lod_b_cristales.materials.append(mat_material)
me_lod_b_cristales.materials.append(mat_material_001)
me_lod_b_cristales.use_remesh_preserve_volume = False
me_lod_b_cristales.use_remesh_preserve_attributes = False
me_lod_b_cristales.use_mirror_vertex_groups = False
me_lod_b_cristales.update()
me_lod_b_arco = bpy.data.meshes.new('LOD_B_Arco')
me_lod_b_arco.from_pydata([(0.1031, -0.1146, -0.482), (-0.09047, -0.1264, -0.5567), (0.1142, 0.0, -0.4778), (-0.1055, -0.1135, -0.5625), (0.08204, -0.1441, -0.4901), (0.09047, -0.1264, -0.4869), (0.08204, 0.1441, -0.4901), (0.09047, 0.1264, -0.4869), (0.1031, 0.1146, -0.482), (-0.05907, 0.1577, -0.5446), (0.07478, -0.1572, -0.4929), (-0.07175, 0.1516, -0.5494), (0.07807, -0.1538, -0.4917), (-0.08079, 0.1413, -0.5529), (0.1125, -0.1045, -0.4784), (-0.05907, -0.1577, -0.5446), (0.1101, -0.1091, -0.4793), (-0.07174, -0.1516, -0.5494), (0.1125, 0.1045, -0.4784), (-0.08079, -0.1413, -0.5529), (0.1101, 0.1091, -0.4793), (-0.08405, 0.1353, -0.5542), (0.07478, 0.1572, -0.4929), (-0.1055, 0.1135, -0.5625), (0.07807, 0.1538, -0.4917), (-0.09047, 0.1264, -0.5567), (-0.08405, -0.1353, -0.5542), (1.103, -0.1146, -0.482), (1.297, -0.1264, -0.5567), (1.092, 0.0, -0.4778), (1.312, -0.1135, -0.5625), (1.124, -0.1441, -0.4901), (1.116, -0.1264, -0.4869), (1.124, 0.1441, -0.4901), (1.116, 0.1264, -0.4869), (1.103, 0.1146, -0.482), (1.266, 0.1577, -0.5446), (1.132, -0.1572, -0.4929), (1.278, 0.1516, -0.5494), (1.128, -0.1538, -0.4917), (1.287, 0.1413, -0.5529), (1.094, -0.1045, -0.4784), (1.266, -0.1577, -0.5446), (1.096, -0.1091, -0.4793), (1.278, -0.1516, -0.5494), (1.094, 0.1045, -0.4784), (1.287, -0.1413, -0.5529), (1.096, 0.1091, -0.4793), (1.291, 0.1353, -0.5542), (1.132, 0.1572, -0.4929), (1.312, 0.1135, -0.5625), (1.128, 0.1538, -0.4917), (1.297, 0.1264, -0.5567), (1.291, -0.1353, -0.5542), (0.1031, -0.1146, 0.3862), (-0.09047, -0.1264, 0.4609), (0.1142, -1.49e-08, 0.382), (-0.1055, -0.1135, 0.4667), (0.08204, -0.1441, 0.3944), (0.09047, -0.1264, 0.3911), (0.08204, 0.1441, 0.3944), (0.09047, 0.1264, 0.3911), (0.1031, 0.1146, 0.3862), (-0.05907, 0.1577, 0.4488), (0.07478, -0.1572, 0.3972), (-0.07175, 0.1516, 0.4537), (0.07807, -0.1538, 0.3959), (-0.08079, 0.1413, 0.4571), (0.1125, -0.1045, 0.3826), (-0.05907, -0.1577, 0.4488), (0.1101, -0.1091, 0.3835), (-0.07174, -0.1516, 0.4537), (0.1125, 0.1045, 0.3826), (-0.08079, -0.1413, 0.4571), (0.1101, 0.1091, 0.3835), (-0.08405, 0.1353, 0.4584), (0.07478, 0.1572, 0.3972), (-0.1055, 0.1135, 0.4667), (0.07807, 0.1538, 0.3959), (-0.09047, 0.1264, 0.4609), (-0.08405, -0.1353, 0.4584), (0.2609, -0.1413, 0.9613), (0.3572, 0.1091, 0.8131), (0.2593, 0.1353, 0.9638), (0.3393, 0.1572, 0.8406), (0.2484, 0.1135, 0.9805), (0.341, 0.1538, 0.838), (0.256, 0.1264, 0.9688), (0.2593, -0.1353, 0.9638), (0.3536, -0.1146, 0.8186), (0.256, -0.1264, 0.9688), (0.3592, 7.451e-08, 0.81), (0.2484, -0.1135, 0.9805), (0.343, -0.1441, 0.8349), (0.3472, -0.1264, 0.8284), (0.343, 0.1441, 0.8349), (0.3472, 0.1264, 0.8284), (0.3536, 0.1146, 0.8186), (0.2719, 0.1577, 0.9444), (0.3393, -0.1572, 0.8406), (0.2655, 0.1516, 0.9542), (0.341, -0.1538, 0.838), (0.2609, 0.1413, 0.9613), (0.3584, -0.1045, 0.8113), (0.2719, -0.1577, 0.9444), (0.3572, -0.1091, 0.8131), (0.2655, -0.1516, 0.9542), (0.3584, 0.1045, 0.8113), (0.1134, 0.1045, 0.8131), (-0.07233, -0.1516, 0.9552), (0.111, -0.1091, 0.815), (-0.05955, -0.1577, 0.9454), (0.1134, -0.1045, 0.8131), (-0.08145, 0.1413, 0.9622), (0.0787, -0.1538, 0.8397), (-0.07233, 0.1516, 0.9552), (0.07539, -0.1572, 0.8422), (-0.05956, 0.1577, 0.9454), (0.104, 0.1146, 0.8203), (0.09121, 0.1264, 0.8301), (0.08271, 0.1441, 0.8366), (0.09121, -0.1264, 0.8301), (0.08271, -0.1441, 0.8366), (-0.1064, -0.1135, 0.9813), (0.1151, -2.98e-08, 0.8118), (-0.09121, -0.1264, 0.9696), (0.104, -0.1146, 0.8203), (-0.08474, -0.1353, 0.9647), (-0.09121, 0.1264, 0.9696), (0.0787, 0.1538, 0.8397), (-0.1064, 0.1135, 0.9813), (0.07539, 0.1572, 0.8422), (-0.08474, 0.1353, 0.9647), (0.111, 0.1091, 0.815), (-0.08145, -0.1413, 0.9622), (1.103, -0.1146, 0.3862), (1.297, -0.1264, 0.4609), (1.092, 0.0, 0.382), (1.312, -0.1135, 0.4667), (1.124, -0.1441, 0.3944), (1.116, -0.1264, 0.3911), (1.124, 0.1441, 0.3944), (1.116, 0.1264, 0.3911), (1.103, 0.1146, 0.3862), (1.266, 0.1577, 0.4488), (1.132, -0.1572, 0.3972), (1.278, 0.1516, 0.4537), (1.128, -0.1538, 0.3959), (1.287, 0.1413, 0.4571), (1.094, -0.1045, 0.3826), (1.266, -0.1577, 0.4488), (1.096, -0.1091, 0.3835), (1.278, -0.1516, 0.4537), (1.094, 0.1045, 0.3826), (1.287, -0.1413, 0.4571), (1.096, 0.1091, 0.3835), (1.291, 0.1353, 0.4584), (1.132, 0.1572, 0.3972), (1.312, 0.1135, 0.4667), (1.128, 0.1538, 0.3959), (1.297, 0.1264, 0.4609), (1.291, -0.1353, 0.4584), (0.9456, -0.1413, 0.9613), (0.8494, 0.1091, 0.8131), (0.9473, 0.1353, 0.9638), (0.8672, 0.1572, 0.8406), (0.9581, 0.1135, 0.9805), (0.8655, 0.1538, 0.838), (0.9505, 0.1264, 0.9688), (0.9473, -0.1353, 0.9638), (0.8529, -0.1146, 0.8186), (0.9505, -0.1264, 0.9688), (0.8474, 7.451e-08, 0.81), (0.9581, -0.1135, 0.9805), (0.8635, -0.1441, 0.8349), (0.8593, -0.1264, 0.8284), (0.8635, 0.1441, 0.8349), (0.8593, 0.1264, 0.8284), (0.8529, 0.1146, 0.8186), (0.9347, 0.1577, 0.9444), (0.8672, -0.1572, 0.8406), (0.9411, 0.1516, 0.9542), (0.8655, -0.1538, 0.838), (0.9456, 0.1413, 0.9613), (0.8482, -0.1045, 0.8113), (0.9347, -0.1577, 0.9444), (0.8494, -0.1091, 0.8131), (0.9411, -0.1516, 0.9542), (0.8482, 0.1045, 0.8113), (1.093, 0.1045, 0.8131), (1.279, -0.1516, 0.9552), (1.096, -0.1091, 0.815), (1.266, -0.1577, 0.9454), (1.093, -0.1045, 0.8131), (1.288, 0.1413, 0.9622), (1.128, -0.1538, 0.8397), (1.279, 0.1516, 0.9552), (1.131, -0.1572, 0.8422), (1.266, 0.1577, 0.9454), (1.103, 0.1146, 0.8203), (1.115, 0.1264, 0.8301), (1.124, 0.1441, 0.8366), (1.115, -0.1264, 0.8301), (1.124, -0.1441, 0.8366), (1.313, -0.1135, 0.9813), (1.091, -2.98e-08, 0.8118), (1.298, -0.1264, 0.9696), (1.103, -0.1146, 0.8203), (1.291, -0.1353, 0.9647), (1.298, 0.1264, 0.9696), (1.128, 0.1538, 0.8397), (1.313, 0.1135, 0.9813), (1.131, 0.1572, 0.8422), (1.291, 0.1353, 0.9647), (1.096, 0.1091, 0.815), (1.288, -0.1413, 0.9622), (-0.1051, 0.1135, -0.04789), (-0.0901, 0.1264, -0.04789), (-0.0901, -0.1264, -0.04789), (-0.1051, -0.1135, -0.04789), (0.0901, -0.1264, -0.04789), (0.0901, 0.1264, -0.04789), (0.07448, -0.1572, -0.04789), (0.07775, -0.1538, -0.04789), (0.1121, -0.1045, -0.04789), (0.1097, -0.1091, -0.04789), (0.1121, 0.1045, -0.04789), (0.1097, 0.1091, -0.04789), (0.07448, 0.1572, -0.04789), (0.07775, 0.1538, -0.04789), (0.1027, -0.1146, -0.04789), (0.1137, 0.0, -0.04789), (0.0817, -0.1441, -0.04789), (0.0817, 0.1441, -0.04789), (0.1027, 0.1146, -0.04789), (-0.05883, 0.1577, -0.04789), (-0.07145, 0.1516, -0.04789), (-0.08046, 0.1413, -0.04789), (-0.05883, -0.1577, -0.04789), (-0.07145, -0.1516, -0.04789), (-0.08046, -0.1413, -0.04789), (-0.08371, 0.1353, -0.04789), (-0.08371, -0.1353, -0.04789), (-0.1064, 0.1135, -0.9842), (-0.09121, 0.1264, -0.9842), (-0.09122, -0.1264, -0.9842), (-0.1064, -0.1135, -0.9842), (0.09115, -0.1264, -0.9842), (0.09115, 0.1264, -0.9842), (0.07534, -0.1572, -0.9842), (0.07865, -0.1538, -0.9842), (0.1134, -0.1045, -0.9842), (0.111, -0.1091, -0.9842), (0.1134, 0.1045, -0.9842), (0.111, 0.1091, -0.9842), (0.07534, 0.1572, -0.9842), (0.07865, 0.1538, -0.9842), (0.1039, -0.1146, -0.9842), (0.115, -1.49e-08, -0.9842), (0.08266, -0.1441, -0.9842), (0.08266, 0.1441, -0.9842), (0.1039, 0.1146, -0.9842), (-0.05957, 0.1577, -0.9842), (-0.07234, 0.1516, -0.9842), (-0.08146, 0.1413, -0.9842), (-0.05957, -0.1577, -0.9842), (-0.07234, -0.1516, -0.9842), (-0.08146, -0.1413, -0.9842), (-0.08475, 0.1353, -0.9842), (-0.08475, -0.1353, -0.9842), (0.09684, -0.119, -0.4844), (0.108, -0.1118, -0.4801), (-0.09744, -0.1187, -0.5593), (-0.08566, -0.1331, -0.5548), (-0.0382, -0.159, -0.5365), (0.05809, -0.1589, -0.4994), (0.1138, -0.07743, -0.4779), (0.1138, 0.07743, -0.4779), (0.08004, -0.1509, -0.4909), (0.08515, -0.1353, -0.4889), (0.08515, 0.1353, -0.4889), (0.08004, 0.1509, -0.4909), (0.09684, 0.1189, -0.4844), (0.108, 0.1118, -0.4801), (-0.0382, 0.159, -0.5365), (-0.06568, 0.1553, -0.5471), (0.07626, -0.1552, -0.4924), (-0.0769, 0.1468, -0.5514), (-0.08324, 0.1368, -0.5539), (0.1111, -0.1065, -0.4789), (-0.06568, -0.1553, -0.5471), (-0.0769, -0.1469, -0.5514), (0.1111, 0.1065, -0.4789), (-0.08324, -0.1368, -0.5539), (-0.08565, 0.1331, -0.5548), (0.07626, 0.1552, -0.4924), (0.05809, 0.1589, -0.4994), (-0.09744, 0.1187, -0.5593), (1.312, 0.1135, -0.04789), (1.297, 0.1264, -0.04789), (1.297, -0.1264, -0.04789), (1.312, -0.1135, -0.04789), (1.116, -0.1264, -0.04789), (1.116, 0.1264, -0.04789), (1.132, -0.1572, -0.04789), (1.129, -0.1538, -0.04789), (1.094, -0.1045, -0.04789), (1.097, -0.1091, -0.04789), (1.094, 0.1045, -0.04789), (1.097, 0.1091, -0.04789), (1.132, 0.1572, -0.04789), (1.129, 0.1538, -0.04789), (1.104, -0.1146, -0.04789), (1.093, 0.0, -0.04789), (1.125, -0.1441, -0.04789), (1.125, 0.1441, -0.04789), (1.104, 0.1146, -0.04789), (1.265, 0.1577, -0.04789), (1.278, 0.1516, -0.04789), (1.287, 0.1413, -0.04789), (1.265, -0.1577, -0.04789), (1.278, -0.1516, -0.04789), (1.287, -0.1413, -0.04789), (1.29, 0.1353, -0.04789), (1.29, -0.1353, -0.04789), (1.312, 0.1135, -0.984), (1.297, 0.1264, -0.9841), (1.297, -0.1264, -0.9841), (1.312, -0.1135, -0.984), (1.116, -0.1264, -0.9843), (1.116, 0.1264, -0.9843), (1.132, -0.1572, -0.9843), (1.128, -0.1538, -0.9843), (1.094, -0.1045, -0.9843), (1.096, -0.1091, -0.9843), (1.094, 0.1045, -0.9843), (1.096, 0.1091, -0.9843), (1.132, 0.1572, -0.9843), (1.128, 0.1538, -0.9843), (1.103, -0.1146, -0.9843), (1.092, -1.49e-08, -0.9843), (1.124, -0.1441, -0.9843), (1.124, 0.1441, -0.9843), (1.103, 0.1146, -0.9843), (1.266, 0.1577, -0.9841), (1.278, 0.1516, -0.9841), (1.287, 0.1413, -0.9841), (1.266, -0.1577, -0.9841), (1.278, -0.1516, -0.9841), (1.287, -0.1413, -0.9841), (1.291, 0.1353, -0.9841), (1.291, -0.1353, -0.9841), (1.11, -0.119, -0.4844), (1.099, -0.1118, -0.4801), (1.304, -0.1187, -0.5593), (1.292, -0.1331, -0.5548), (1.245, -0.159, -0.5365), (1.148, -0.1589, -0.4994), (1.093, -0.07743, -0.4779), (1.093, 0.07743, -0.4779), (1.126, -0.1509, -0.4909), (1.121, -0.1353, -0.4889), (1.121, 0.1353, -0.4889), (1.126, 0.1509, -0.4909), (1.11, 0.1189, -0.4844), (1.099, 0.1118, -0.4801), (1.245, 0.159, -0.5365), (1.272, 0.1553, -0.5471), (1.13, -0.1552, -0.4924), (1.283, 0.1468, -0.5514), (1.29, 0.1368, -0.5539), (1.095, -0.1065, -0.4789), (1.272, -0.1553, -0.5471), (1.283, -0.1469, -0.5514), (1.095, 0.1065, -0.4789), (1.29, -0.1368, -0.5539), (1.292, 0.1331, -0.5548), (1.13, 0.1552, -0.4924), (1.148, 0.1589, -0.4994), (1.304, 0.1187, -0.5593), (-0.1062, 0.1135, 0.8526), (-0.09102, 0.1264, 0.8425), (-0.09103, -0.1264, 0.8425), (-0.1062, -0.1135, 0.8526), (0.09102, -0.1264, 0.7204), (0.09103, 0.1264, 0.7204), (0.07524, -0.1572, 0.7309), (0.07854, -0.1538, 0.7287), (0.1132, -0.1045, 0.7055), (0.1108, -0.1091, 0.7071), (0.1132, 0.1045, 0.7055), (0.1108, 0.1091, 0.7071), (0.07524, 0.1572, 0.7309), (0.07854, 0.1538, 0.7287), (0.1038, -0.1146, 0.7118), (0.1149, -1.49e-08, 0.7044), (0.08254, -0.1441, 0.7261), (0.08254, 0.1441, 0.726), (0.1038, 0.1146, 0.7118), (-0.05943, 0.1577, 0.8213), (-0.07219, 0.1516, 0.8298), (-0.08129, 0.1413, 0.8359), (-0.05943, -0.1577, 0.8213), (-0.07218, -0.1516, 0.8298), (-0.08129, -0.1413, 0.8359), (-0.08457, 0.1353, 0.8381), (-0.08457, -0.1353, 0.8381), (0.09684, -0.119, 0.3887), (0.108, -0.1118, 0.3843), (-0.09744, -0.1187, 0.4636), (-0.08566, -0.1331, 0.459), (-0.0382, -0.159, 0.4407), (0.05809, -0.1589, 0.4036), (0.1138, -0.07743, 0.3821), (0.1138, 0.07743, 0.3821), (0.08004, -0.1509, 0.3951), (0.08515, -0.1353, 0.3932), (0.08515, 0.1353, 0.3932), (0.08004, 0.1509, 0.3951), (0.09684, 0.1189, 0.3887), (0.108, 0.1118, 0.3843), (-0.0382, 0.159, 0.4407), (-0.06568, 0.1553, 0.4513), (0.07626, -0.1552, 0.3966), (-0.0769, 0.1468, 0.4556), (-0.08324, 0.1368, 0.4581), (0.1111, -0.1065, 0.3832), (-0.06568, -0.1553, 0.4513), (-0.0769, -0.1469, 0.4556), (0.1111, 0.1065, 0.3832), (-0.08324, -0.1368, 0.4581), (-0.08565, 0.1331, 0.459), (0.07626, 0.1552, 0.3966), (0.05809, 0.1589, 0.4036), (-0.09744, 0.1187, 0.4636), (0.6033, 0.1135, 0.9801), (0.6033, 0.1264, 0.9683), (0.6033, -0.1264, 0.9683), (0.6033, -0.1135, 0.9801), (0.6033, -0.1264, 0.8275), (0.6033, 0.1264, 0.8275), (0.6033, -0.1572, 0.8397), (0.6033, -0.1538, 0.8372), (0.6033, -0.1045, 0.8104), (0.6033, -0.1091, 0.8122), (0.6033, 0.1045, 0.8104), (0.6033, 0.1091, 0.8122), (0.6033, 0.1572, 0.8397), (0.6033, 0.1538, 0.8372), (0.6033, -0.1146, 0.8177), (0.6033, 1.192e-07, 0.8091), (0.6033, -0.1441, 0.8341), (0.6033, 0.1441, 0.8341), (0.6033, 0.1146, 0.8177), (0.6033, 0.1577, 0.9439), (0.6033, 0.1516, 0.9538), (0.6033, 0.1413, 0.9608), (0.6033, -0.1577, 0.9439), (0.6033, -0.1516, 0.9538), (0.6033, -0.1413, 0.9608), (0.6033, 0.1353, 0.9633), (0.6033, -0.1353, 0.9633), (0.2629, -0.1469, 0.9582), (-0.08392, -0.1368, 0.9641), (0.3561, 0.1118, 0.8148), (0.112, 0.1065, 0.8142), (0.2585, 0.1331, 0.965), (-0.08392, 0.1368, 0.9641), (0.3309, 0.1589, 0.8535), (0.07689, 0.1552, 0.8411), (-0.09824, 0.1187, 0.975), (0.2824, 0.159, 0.9282), (0.0807, 0.1509, 0.8382), (-0.08636, -0.1331, 0.9659), (0.3561, -0.1118, 0.8148), (0.09763, -0.119, 0.8252), (-0.09824, -0.1187, 0.975), (0.3309, -0.1589, 0.8535), (-0.03851, -0.159, 0.9293), (0.359, 0.07743, 0.8103), (0.1147, -0.07743, 0.8122), (0.3446, -0.1353, 0.8325), (0.0807, -0.1509, 0.8382), (0.08585, 0.1353, 0.8342), (0.09764, 0.1189, 0.8252), (0.2685, 0.1553, 0.9495), (0.3401, -0.1552, 0.8394), (0.2629, 0.1468, 0.9582), (0.112, -0.1065, 0.8142), (-0.06622, -0.1553, 0.9505), (-0.07753, -0.1469, 0.9592), (0.2597, -0.1368, 0.9632), (0.1089, 0.1118, 0.8166), (0.3576, 0.1065, 0.8124), (-0.08636, 0.1331, 0.9659), (0.2597, 0.1368, 0.9632), (0.05856, 0.1589, 0.8551), (0.3401, 0.1552, 0.8394), (0.2525, 0.1187, 0.9742), (-0.03851, 0.159, 0.9293), (0.342, 0.1509, 0.8365), (0.2585, -0.1331, 0.965), (0.1089, -0.1118, 0.8166), (0.3505, -0.119, 0.8235), (0.2525, -0.1187, 0.9742), (0.05856, -0.1589, 0.8551), (0.2824, -0.159, 0.9282), (0.1147, 0.07743, 0.8122), (0.359, -0.07743, 0.8103), (0.08585, -0.1353, 0.8342), (0.342, -0.1509, 0.8365), (0.3446, 0.1353, 0.8325), (0.3505, 0.119, 0.8234), (-0.06622, 0.1553, 0.9505), (0.07689, -0.1552, 0.8411), (-0.07753, 0.1468, 0.9592), (0.3576, -0.1065, 0.8124), (0.2685, -0.1553, 0.9495), (0.1747, 0.1045, 0.8127), (0.01212, -0.1516, 0.955), (0.1726, -0.1091, 0.8145), (0.0233, -0.1577, 0.9452), (0.1747, -0.1045, 0.8127), (0.004136, 0.1413, 0.962), (0.1443, -0.1538, 0.8393), (0.01212, 0.1516, 0.955), (0.1414, -0.1572, 0.8418), (0.0233, 0.1577, 0.9452), (0.1664, 0.1146, 0.8199), (0.1552, 0.1264, 0.8297), (0.1478, 0.1441, 0.8362), (0.1552, -0.1264, 0.8297), (0.1478, -0.1441, 0.8362), (-0.01768, -0.1135, 0.9811), (0.1761, 0.0, 0.8114), (-0.004401, -0.1264, 0.9694), (0.1664, -0.1146, 0.8199), (0.001261, -0.1353, 0.9645), (-0.004398, 0.1264, 0.9694), (0.1443, 0.1538, 0.8393), (-0.01768, 0.1135, 0.9811), (0.1414, 0.1572, 0.8418), (0.001262, 0.1353, 0.9645), (0.1726, 0.1091, 0.8145), (0.004137, -0.1413, 0.962), (1.313, 0.1135, 0.8526), (1.298, 0.1264, 0.8425), (1.298, -0.1264, 0.8425), (1.313, -0.1135, 0.8526), (1.116, -0.1264, 0.7204), (1.116, 0.1264, 0.7204), (1.131, -0.1572, 0.7309), (1.128, -0.1538, 0.7287), (1.093, -0.1045, 0.7055), (1.096, -0.1091, 0.7071), (1.093, 0.1045, 0.7055), (1.096, 0.1091, 0.7071), (1.131, 0.1572, 0.7309), (1.128, 0.1538, 0.7287), (1.103, -0.1146, 0.7118), (1.092, -1.49e-08, 0.7044), (1.124, -0.1441, 0.7261), (1.124, 0.1441, 0.726), (1.103, 0.1146, 0.7118), (1.266, 0.1577, 0.8213), (1.279, 0.1516, 0.8298), (1.288, 0.1413, 0.8359), (1.266, -0.1577, 0.8213), (1.279, -0.1516, 0.8298), (1.288, -0.1413, 0.8359), (1.291, 0.1353, 0.8381), (1.291, -0.1353, 0.8381), (1.11, -0.119, 0.3887), (1.099, -0.1118, 0.3843), (1.304, -0.1187, 0.4636), (1.292, -0.1331, 0.459), (1.245, -0.159, 0.4407), (1.148, -0.1589, 0.4036), (1.093, -0.07743, 0.3821), (1.093, 0.07743, 0.3821), (1.126, -0.1509, 0.3951), (1.121, -0.1353, 0.3932), (1.121, 0.1353, 0.3932), (1.126, 0.1509, 0.3951), (1.11, 0.1189, 0.3887), (1.099, 0.1118, 0.3843), (1.245, 0.159, 0.4407), (1.272, 0.1553, 0.4513), (1.13, -0.1552, 0.3966), (1.283, 0.1468, 0.4556), (1.29, 0.1368, 0.4581), (1.095, -0.1065, 0.3832), (1.272, -0.1553, 0.4513), (1.283, -0.1469, 0.4556), (1.095, 0.1065, 0.3832), (1.29, -0.1368, 0.4581), (1.292, 0.1331, 0.459), (1.13, 0.1552, 0.3966), (1.148, 0.1589, 0.4036), (1.304, 0.1187, 0.4636), (0.9437, -0.1469, 0.9582), (1.29, -0.1368, 0.9641), (0.8505, 0.1118, 0.8148), (1.095, 0.1065, 0.8142), (0.9481, 0.1331, 0.965), (1.29, 0.1368, 0.9641), (0.8756, 0.1589, 0.8535), (1.13, 0.1552, 0.8411), (1.305, 0.1187, 0.975), (0.9242, 0.159, 0.9282), (1.126, 0.1509, 0.8382), (1.293, -0.1331, 0.9659), (0.8505, -0.1118, 0.8148), (1.109, -0.119, 0.8252), (1.305, -0.1187, 0.975), (0.8756, -0.1589, 0.8535), (1.245, -0.159, 0.9293), (0.8476, 0.07743, 0.8103), (1.092, -0.07743, 0.8122), (0.862, -0.1353, 0.8325), (1.126, -0.1509, 0.8382), (1.121, 0.1353, 0.8342), (1.109, 0.1189, 0.8252), (0.938, 0.1553, 0.9495), (0.8665, -0.1552, 0.8394), (0.9437, 0.1468, 0.9582), (1.095, -0.1065, 0.8142), (1.273, -0.1553, 0.9505), (1.284, -0.1469, 0.9592), (0.9469, -0.1368, 0.9632), (1.098, 0.1118, 0.8166), (0.8489, 0.1065, 0.8124), (1.293, 0.1331, 0.9659), (0.9469, 0.1368, 0.9632), (1.148, 0.1589, 0.8551), (0.8665, 0.1552, 0.8394), (0.954, 0.1187, 0.9742), (1.245, 0.159, 0.9293), (0.8646, 0.1509, 0.8365), (0.9481, -0.1331, 0.965), (1.098, -0.1118, 0.8166), (0.8561, -0.119, 0.8235), (0.954, -0.1187, 0.9742), (1.148, -0.1589, 0.8551), (0.9242, -0.159, 0.9282), (1.092, 0.07743, 0.8122), (0.8476, -0.07743, 0.8103), (1.121, -0.1353, 0.8342), (0.8646, -0.1509, 0.8365), (0.862, 0.1353, 0.8325), (0.8561, 0.119, 0.8234), (1.273, 0.1553, 0.9505), (1.13, -0.1552, 0.8411), (1.284, 0.1468, 0.9592), (0.8489, -0.1065, 0.8124), (0.938, -0.1553, 0.9495), (1.032, 0.1045, 0.8127), (1.194, -0.1516, 0.955), (1.034, -0.1091, 0.8145), (1.183, -0.1577, 0.9452), (1.032, -0.1045, 0.8127), (1.202, 0.1413, 0.962), (1.062, -0.1538, 0.8393), (1.194, 0.1516, 0.955), (1.065, -0.1572, 0.8418), (1.183, 0.1577, 0.9452), (1.04, 0.1146, 0.8199), (1.051, 0.1264, 0.8297), (1.059, 0.1441, 0.8362), (1.051, -0.1264, 0.8297), (1.059, -0.1441, 0.8362), (1.224, -0.1135, 0.9811), (1.03, 0.0, 0.8114), (1.211, -0.1264, 0.9694), (1.04, -0.1146, 0.8199), (1.205, -0.1353, 0.9645), (1.211, 0.1264, 0.9694), (1.062, 0.1538, 0.8393), (1.224, 0.1135, 0.9811), (1.065, 0.1572, 0.8418), (1.205, 0.1353, 0.9645), (1.034, 0.1091, 0.8145), (1.202, -0.1413, 0.962), (-0.09824, -0.1187, -0.9842), (-0.08636, -0.1331, -0.9842), (0.08579, -0.1353, -0.9842), (0.09758, -0.119, -0.9842), (-0.08636, 0.1331, -0.9842), (-0.09824, 0.1187, -0.9842), (0.09758, 0.1189, -0.9842), (0.0858, 0.1353, -0.9842), (0.05852, -0.1589, -0.9842), (0.08064, -0.1509, -0.9842), (0.07683, -0.1552, -0.9842), (0.1088, -0.1118, -0.9842), (0.1146, -0.07743, -0.9842), (0.112, -0.1065, -0.9842), (0.1146, 0.07743, -0.9842), (0.1088, 0.1118, -0.9842), (0.112, 0.1065, -0.9842), (0.08064, 0.1509, -0.9842), (0.05852, 0.1589, -0.9842), (0.07683, 0.1552, -0.9842), (-0.08392, -0.1368, -0.9842), (-0.03853, -0.159, -0.9842), (-0.07754, -0.1469, -0.9842), (-0.06623, -0.1553, -0.9842), (-0.03853, 0.159, -0.9842), (-0.08392, 0.1368, -0.9842), (-0.06623, 0.1553, -0.9842), (-0.07754, 0.1468, -0.9842), (1.304, -0.1187, -0.984), (1.292, -0.1331, -0.9841), (1.121, -0.1353, -0.9843), (1.11, -0.119, -0.9843), (1.292, 0.1331, -0.9841), (1.304, 0.1187, -0.984), (1.11, 0.1189, -0.9843), (1.121, 0.1353, -0.9843), (1.148, -0.1589, -0.9843), (1.126, -0.1509, -0.9843), (1.13, -0.1552, -0.9843), (1.098, -0.1118, -0.9843), (1.093, -0.07743, -0.9843), (1.095, -0.1065, -0.9843), (1.093, 0.07743, -0.9843), (1.098, 0.1118, -0.9843), (1.095, 0.1065, -0.9843), (1.126, 0.1509, -0.9843), (1.148, 0.1589, -0.9843), (1.13, 0.1552, -0.9843), (1.29, -0.1368, -0.9841), (1.245, -0.159, -0.9841), (1.283, -0.1469, -0.9841), (1.272, -0.1553, -0.9841), (1.245, 0.159, -0.9841), (1.29, 0.1368, -0.9841), (1.272, 0.1553, -0.9841), (1.283, 0.1468, -0.9841), (-0.09704, -0.1187, -0.04789), (-0.08531, -0.1331, -0.04789), (0.0848, -0.1353, -0.04789), (0.09644, -0.119, -0.04789), (-0.0853, 0.1331, -0.04789), (-0.09704, 0.1187, -0.04789), (0.09645, 0.1189, -0.04789), (0.08481, 0.1353, -0.04789), (0.05785, -0.1589, -0.04789), (0.07971, -0.1509, -0.04789), (0.07595, -0.1552, -0.04789), (0.1076, -0.1118, -0.04789), (0.1133, -0.07743, -0.04789), (0.1107, -0.1065, -0.04789), (0.1133, 0.07743, -0.04789), (0.1076, 0.1118, -0.04789), (0.1107, 0.1065, -0.04789), (0.07971, 0.1509, -0.04789), (0.05785, 0.1589, -0.04789), (0.07595, 0.1552, -0.04789), (-0.0829, -0.1368, -0.04789), (-0.03804, -0.159, -0.04789), (-0.07658, -0.1469, -0.04789), (-0.06541, -0.1553, -0.04789), (-0.03804, 0.159, -0.04789), (-0.0829, 0.1368, -0.04789), (-0.06541, 0.1553, -0.04789), (-0.07659, 0.1468, -0.04789), (-0.09804, -0.1187, 0.8472), (-0.08618, -0.1331, 0.8392), (0.08567, -0.1353, 0.724), (0.09744, -0.119, 0.7161), (-0.08618, 0.1331, 0.8392), (-0.09804, 0.1187, 0.8472), (0.09744, 0.1189, 0.7161), (0.08568, 0.1353, 0.7239), (0.05844, -0.1589, 0.7422), (0.08053, -0.1509, 0.7274), (0.07673, -0.1552, 0.7299), (0.1087, -0.1118, 0.7085), (0.1145, -0.07743, 0.7047), (0.1118, -0.1065, 0.7064), (0.1145, 0.07743, 0.7047), (0.1087, 0.1118, 0.7085), (0.1118, 0.1065, 0.7064), (0.08053, 0.1509, 0.7274), (0.05844, 0.1589, 0.7422), (0.07673, 0.1552, 0.7299), (-0.08375, -0.1368, 0.8376), (-0.03844, -0.159, 0.8072), (-0.07737, -0.1469, 0.8333), (-0.06608, -0.1553, 0.8257), (-0.03844, 0.159, 0.8072), (-0.08375, 0.1368, 0.8376), (-0.06609, 0.1553, 0.8257), (-0.07737, 0.1468, 0.8333), (0.007571, -0.1469, 0.9589), (0.00198, -0.1368, 0.9638), (0.1707, 0.1118, 0.8161), (0.1734, 0.1065, 0.8137), (-0.0001531, 0.1331, 0.9657), (0.00198, 0.1368, 0.9638), (0.1267, 0.1589, 0.8547), (0.1427, 0.1552, 0.8407), (-0.01055, 0.1187, 0.9748), (0.04171, 0.159, 0.9291), (0.146, 0.1509, 0.8377), (-0.0001549, -0.1331, 0.9657), (0.1707, -0.1118, 0.8161), (0.1608, -0.119, 0.8248), (-0.01055, -0.1187, 0.9748), (0.1267, -0.1589, 0.8547), (0.04171, -0.159, 0.9291), (0.1758, 0.07743, 0.8117), (0.1758, -0.07743, 0.8117), (0.1505, -0.1353, 0.8338), (0.146, -0.1509, 0.8377), (0.1505, 0.1353, 0.8338), (0.1608, 0.1189, 0.8248), (0.01747, 0.1553, 0.9503), (0.1427, -0.1552, 0.8407), (0.007569, 0.1468, 0.9589), (0.1734, -0.1065, 0.8137), (0.01747, -0.1553, 0.9503), (1.304, -0.1187, -0.04789), (1.292, -0.1331, -0.04789), (1.122, -0.1353, -0.04789), (1.11, -0.119, -0.04789), (1.292, 0.1331, -0.04789), (1.304, 0.1187, -0.04789), (1.11, 0.1189, -0.04789), (1.122, 0.1353, -0.04789), (1.149, -0.1589, -0.04789), (1.127, -0.1509, -0.04789), (1.131, -0.1552, -0.04789), (1.099, -0.1118, -0.04789), (1.093, -0.07743, -0.04789), (1.096, -0.1065, -0.04789), (1.093, 0.07743, -0.04789), (1.099, 0.1118, -0.04789), (1.096, 0.1065, -0.04789), (1.127, 0.1509, -0.04789), (1.149, 0.1589, -0.04789), (1.131, 0.1552, -0.04789), (1.289, -0.1368, -0.04789), (1.245, -0.159, -0.04789), (1.283, -0.1469, -0.04789), (1.272, -0.1553, -0.04789), (1.245, 0.159, -0.04789), (1.289, 0.1368, -0.04789), (1.272, 0.1553, -0.04789), (1.283, 0.1468, -0.04789), (1.305, -0.1187, 0.8472), (1.293, -0.1331, 0.8392), (1.121, -0.1353, 0.724), (1.109, -0.119, 0.7161), (1.293, 0.1331, 0.8392), (1.305, 0.1187, 0.8472), (1.109, 0.1189, 0.7161), (1.121, 0.1353, 0.7239), (1.148, -0.1589, 0.7422), (1.126, -0.1509, 0.7274), (1.13, -0.1552, 0.7299), (1.098, -0.1118, 0.7085), (1.092, -0.07743, 0.7047), (1.095, -0.1065, 0.7064), (1.092, 0.07743, 0.7047), (1.098, 0.1118, 0.7085), (1.095, 0.1065, 0.7064), (1.126, 0.1509, 0.7274), (1.148, 0.1589, 0.7422), (1.13, 0.1552, 0.7299), (1.29, -0.1368, 0.8376), (1.245, -0.159, 0.8072), (1.284, -0.1469, 0.8333), (1.273, -0.1553, 0.8257), (1.245, 0.159, 0.8072), (1.29, 0.1368, 0.8376), (1.273, 0.1553, 0.8257), (1.284, 0.1468, 0.8333), (0.6033, 0.1187, 0.9738), (0.6033, 0.1331, 0.9646), (0.6033, -0.1331, 0.9646), (0.6033, -0.1187, 0.9738), (0.6033, -0.119, 0.8226), (0.6033, -0.1353, 0.8317), (0.6033, 0.1353, 0.8317), (0.6033, 0.119, 0.8226), (0.6033, -0.1552, 0.8386), (0.6033, -0.1589, 0.8527), (0.6033, -0.1509, 0.8357), (0.6033, -0.07743, 0.8094), (0.6033, -0.1065, 0.8115), (0.6033, -0.1118, 0.8139), (0.6033, 0.1065, 0.8115), (0.6033, 0.07743, 0.8094), (0.6033, 0.1118, 0.8139), (0.6033, 0.1589, 0.8527), (0.6033, 0.1552, 0.8386), (0.6033, 0.1509, 0.8356), (0.6033, 0.1553, 0.9491), (0.6033, 0.159, 0.9277), (0.6033, 0.1468, 0.9578), (0.6033, 0.1368, 0.9627), (0.6033, -0.159, 0.9277), (0.6033, -0.1553, 0.9491), (0.6033, -0.1469, 0.9578), (0.6033, -0.1368, 0.9627), (1.199, -0.1469, 0.9589), (1.205, -0.1368, 0.9638), (1.036, 0.1118, 0.8161), (1.033, 0.1065, 0.8137), (1.207, 0.1331, 0.9657), (1.205, 0.1368, 0.9638), (1.08, 0.1589, 0.8547), (1.064, 0.1552, 0.8407), (1.217, 0.1187, 0.9748), (1.165, 0.159, 0.9291), (1.061, 0.1509, 0.8377), (1.207, -0.1331, 0.9657), (1.036, -0.1118, 0.8161), (1.046, -0.119, 0.8248), (1.217, -0.1187, 0.9748), (1.08, -0.1589, 0.8547), (1.165, -0.159, 0.9291), (1.031, 0.07743, 0.8117), (1.031, -0.07743, 0.8117), (1.056, -0.1353, 0.8338), (1.061, -0.1509, 0.8377), (1.056, 0.1353, 0.8338), (1.046, 0.1189, 0.8248), (1.189, 0.1553, 0.9503), (1.064, -0.1552, 0.8407), (1.199, 0.1468, 0.9589), (1.033, -0.1065, 0.8137), (1.189, -0.1553, 0.9503), (0.03807, -0.1451, -0.5071), (-0.01706, -0.1448, -0.5284), (0.01064, -0.1261, -0.5177), (-0.01706, 0.1448, -0.5284), (0.03807, 0.1451, -0.5071), (0.01064, 0.1261, -0.5177), (1.168, -0.1451, -0.5071), (1.224, -0.1448, -0.5284), (1.196, -0.1261, -0.5177), (1.224, 0.1448, -0.5284), (1.168, 0.1451, -0.5071), (1.196, 0.1261, -0.5177), (0.03807, -0.1451, 0.4113), (-0.01706, -0.1448, 0.4326), (0.01064, -0.1261, 0.4219), (-0.01706, 0.1448, 0.4326), (0.03807, 0.1451, 0.4113), (0.01064, 0.1261, 0.4219), (0.2932, 0.1446, 0.9116), (0.3207, 0.1448, 0.8693), (0.307, 0.1261, 0.8903), (0.3207, -0.1448, 0.8693), (0.2932, -0.1446, 0.9116), (0.307, -0.1261, 0.8903), (0.03822, -0.145, 0.8706), (-0.01704, -0.1447, 0.9129), (0.01073, -0.1261, 0.8917), (-0.01704, 0.1447, 0.9129), (0.03822, 0.145, 0.8706), (0.01073, 0.1261, 0.8917), (1.168, -0.1451, 0.4113), (1.224, -0.1448, 0.4326), (1.196, -0.1261, 0.4219), (1.224, 0.1448, 0.4326), (1.168, 0.1451, 0.4113), (1.196, 0.1261, 0.4219), (0.9133, 0.1446, 0.9116), (0.8859, 0.1448, 0.8693), (0.8995, 0.1261, 0.8903), (0.8859, -0.1448, 0.8693), (0.9133, -0.1446, 0.9116), (0.8995, -0.1261, 0.8903), (1.168, -0.145, 0.8706), (1.224, -0.1447, 0.9129), (1.196, -0.1261, 0.8917), (1.224, 0.1447, 0.9129), (1.168, 0.145, 0.8706), (1.196, 0.1261, 0.8917), (0.03799, 0.1451, -0.04789), (-0.01707, 0.1448, -0.04789), (0.0106, 0.1261, -0.04789), (-0.01707, -0.1448, -0.04789), (0.03799, -0.1451, -0.04789), (0.0106, -0.1261, -0.04789), (-0.01711, 0.1447, -0.9842), (0.03822, 0.145, -0.9842), (0.01069, 0.1261, -0.9842), (0.03822, -0.145, -0.9842), (-0.01711, -0.1447, -0.9842), (0.01069, -0.1261, -0.9842), (1.224, 0.1448, -0.04789), (1.169, 0.1451, -0.04789), (1.196, 0.1261, -0.04789), (1.169, -0.1451, -0.04789), (1.224, -0.1448, -0.04789), (1.196, -0.1261, -0.04789), (1.168, 0.145, -0.9842), (1.223, 0.1447, -0.9842), (1.196, 0.1261, -0.9842), (1.223, -0.1447, -0.9842), (1.168, -0.145, -0.9842), (1.196, -0.1261, -0.9842), (0.03818, 0.145, 0.7558), (-0.01705, 0.1447, 0.7928), (0.0107, 0.1261, 0.7742), (-0.01705, -0.1447, 0.7928), (0.03818, -0.145, 0.7558), (0.0107, -0.1261, 0.7742), (0.6033, 0.1448, 0.8686), (0.6033, 0.1445, 0.9109), (0.6033, 0.1261, 0.8897), (0.6033, -0.1445, 0.9109), (0.6033, -0.1448, 0.8686), (0.6033, -0.1261, 0.8897), (0.1088, -0.1449, 0.8703), (0.06053, -0.1446, 0.9126), (0.08479, -0.1261, 0.8913), (0.06053, 0.1446, 0.9126), (0.1088, 0.1449, 0.8703), (0.08479, 0.1261, 0.8913), (1.224, 0.1447, 0.7928), (1.168, 0.145, 0.7558), (1.196, 0.1261, 0.7742), (1.168, -0.145, 0.7558), (1.224, -0.1447, 0.7928), (1.196, -0.1261, 0.7742), (1.146, -0.1446, 0.9126), (1.098, -0.1449, 0.8703), (1.122, -0.1261, 0.8913), (1.098, 0.1449, 0.8703), (1.146, 0.1446, 0.9126), (1.122, 0.1261, 0.8913), (0.01073, 0.07743, -0.9958), (0.01073, 0.07743, 0.9), (1.196, 0.07743, -0.9958), (1.196, 0.07743, 0.9)], [], [(0, 270, 742, 230), (0, 230, 750, 271), (0, 271, 694, 257), (0, 257, 686, 270), (1, 272, 739, 218), (1, 218, 740, 273), (1, 273, 684, 245), (1, 245, 683, 272), (938, 984, 763, 284), (935, 275, 691, 992), (936, 993, 704, 274), (936, 274, 760, 986), (2, 276, 751, 231), (2, 231, 753, 277), (2, 277, 697, 258), (2, 258, 695, 276), (3, 219, 739, 272), (3, 272, 683, 246), (4, 278, 748, 232), (4, 232, 741, 279), (4, 279, 685, 259), (4, 259, 692, 278), (5, 279, 741, 220), (5, 220, 742, 270), (5, 270, 686, 247), (5, 247, 685, 279), (6, 280, 746, 233), (6, 233, 756, 281), (6, 281, 700, 260), (6, 260, 690, 280), (7, 282, 745, 221), (7, 221, 746, 280), (7, 280, 690, 248), (7, 248, 689, 282), (8, 283, 754, 234), (8, 234, 745, 282), (8, 282, 689, 261), (8, 261, 698, 283), (9, 284, 763, 235), (9, 235, 765, 285), (9, 285, 709, 262), (9, 262, 707, 284), (10, 275, 747, 222), (10, 222, 749, 286), (10, 286, 693, 249), (10, 249, 691, 275), (11, 285, 765, 236), (11, 236, 766, 287), (11, 287, 710, 263), (11, 263, 709, 285), (12, 286, 749, 223), (12, 223, 748, 278), (12, 278, 692, 250), (12, 250, 693, 286), (13, 287, 766, 237), (13, 237, 764, 288), (13, 288, 708, 264), (13, 264, 710, 287), (14, 289, 752, 224), (14, 224, 751, 276), (14, 276, 695, 251), (14, 251, 696, 289), (15, 290, 762, 238), (15, 238, 760, 274), (15, 274, 704, 265), (15, 265, 706, 290), (16, 271, 750, 225), (16, 225, 752, 289), (16, 289, 696, 252), (16, 252, 694, 271), (17, 291, 761, 239), (17, 239, 762, 290), (17, 290, 706, 266), (17, 266, 705, 291), (18, 277, 753, 226), (18, 226, 755, 292), (18, 292, 699, 253), (18, 253, 697, 277), (19, 293, 759, 240), (19, 240, 761, 291), (19, 291, 705, 267), (19, 267, 703, 293), (20, 292, 755, 227), (20, 227, 754, 283), (20, 283, 698, 254), (20, 254, 699, 292), (21, 288, 764, 241), (21, 241, 743, 294), (21, 294, 687, 268), (21, 268, 708, 288), (22, 295, 758, 228), (22, 228, 757, 296), (22, 296, 701, 255), (22, 255, 702, 295), (23, 297, 744, 216), (23, 243, 688, 297), (938, 284, 707, 989), (939, 990, 701, 296), (939, 296, 757, 983), (24, 281, 756, 229), (24, 229, 758, 295), (24, 295, 702, 256), (24, 256, 700, 281), (25, 294, 743, 217), (25, 217, 744, 297), (25, 297, 688, 244), (25, 244, 687, 294), (26, 273, 740, 242), (26, 242, 759, 293), (26, 293, 703, 269), (26, 269, 684, 273), (942, 356, 732, 1004), (27, 312, 826, 352), (27, 352, 714, 339), (27, 339, 722, 353), (27, 353, 834, 312), (28, 300, 823, 354), (28, 354, 711, 327), (28, 327, 712, 355), (28, 355, 824, 300), (945, 378, 729, 1001), (941, 1005, 719, 357), (941, 357, 831, 998), (942, 999, 844, 356), (29, 313, 835, 358), (29, 358, 723, 340), (29, 340, 725, 359), (29, 359, 837, 313), (30, 328, 711, 354), (30, 354, 823, 301), (31, 314, 832, 360), (31, 360, 720, 341), (31, 341, 713, 361), (31, 361, 825, 314), (32, 302, 825, 361), (32, 361, 713, 329), (32, 329, 714, 352), (32, 352, 826, 302), (33, 315, 830, 362), (33, 362, 718, 342), (33, 342, 728, 363), (33, 363, 840, 315), (34, 303, 829, 364), (34, 364, 717, 330), (34, 330, 718, 362), (34, 362, 830, 303), (35, 316, 838, 365), (35, 365, 726, 343), (35, 343, 717, 364), (35, 364, 829, 316), (36, 317, 847, 366), (36, 366, 735, 344), (36, 344, 737, 367), (36, 367, 849, 317), (37, 304, 831, 357), (37, 357, 719, 331), (37, 331, 721, 368), (37, 368, 833, 304), (38, 318, 849, 367), (38, 367, 737, 345), (38, 345, 738, 369), (38, 369, 850, 318), (39, 305, 833, 368), (39, 368, 721, 332), (39, 332, 720, 360), (39, 360, 832, 305), (40, 319, 850, 369), (40, 369, 738, 346), (40, 346, 736, 370), (40, 370, 848, 319), (41, 306, 836, 371), (41, 371, 724, 333), (41, 333, 723, 358), (41, 358, 835, 306), (42, 320, 846, 372), (42, 372, 734, 347), (42, 347, 732, 356), (42, 356, 844, 320), (43, 307, 834, 353), (43, 353, 722, 334), (43, 334, 724, 371), (43, 371, 836, 307), (44, 321, 845, 373), (44, 373, 733, 348), (44, 348, 734, 372), (44, 372, 846, 321), (45, 308, 837, 359), (45, 359, 725, 335), (45, 335, 727, 374), (45, 374, 839, 308), (46, 322, 843, 375), (46, 375, 731, 349), (46, 349, 733, 373), (46, 373, 845, 322), (47, 309, 839, 374), (47, 374, 727, 336), (47, 336, 726, 365), (47, 365, 838, 309), (48, 323, 848, 370), (48, 370, 736, 350), (48, 350, 715, 376), (48, 376, 827, 323), (49, 310, 842, 377), (49, 377, 730, 337), (49, 337, 729, 378), (49, 378, 841, 310), (50, 298, 828, 379), (50, 379, 716, 325), (944, 1002, 735, 366), (944, 366, 847, 995), (945, 996, 841, 378), (51, 311, 840, 363), (51, 363, 728, 338), (51, 338, 730, 377), (51, 377, 842, 311), (52, 299, 827, 376), (52, 376, 715, 326), (52, 326, 716, 379), (52, 379, 828, 299), (53, 324, 824, 355), (53, 355, 712, 351), (53, 351, 731, 375), (53, 375, 843, 324), (948, 411, 788, 1010), (54, 230, 742, 407), (54, 407, 770, 394), (54, 394, 778, 408), (54, 408, 750, 230), (55, 218, 739, 409), (55, 409, 767, 382), (55, 382, 768, 410), (55, 410, 740, 218), (951, 433, 785, 1007), (947, 1011, 775, 412), (947, 412, 747, 987), (948, 986, 760, 411), (56, 231, 751, 413), (56, 413, 779, 395), (56, 395, 781, 414), (56, 414, 753, 231), (57, 383, 767, 409), (57, 409, 739, 219), (58, 232, 748, 415), (58, 415, 776, 396), (58, 396, 769, 416), (58, 416, 741, 232), (59, 220, 741, 416), (59, 416, 769, 384), (59, 384, 770, 407), (59, 407, 742, 220), (60, 233, 746, 417), (60, 417, 774, 397), (60, 397, 784, 418), (60, 418, 756, 233), (61, 221, 745, 419), (61, 419, 773, 385), (61, 385, 774, 417), (61, 417, 746, 221), (62, 234, 754, 420), (62, 420, 782, 398), (62, 398, 773, 419), (62, 419, 745, 234), (63, 235, 763, 421), (63, 421, 791, 399), (63, 399, 793, 422), (63, 422, 765, 235), (64, 222, 747, 412), (64, 412, 775, 386), (64, 386, 777, 423), (64, 423, 749, 222), (65, 236, 765, 422), (65, 422, 793, 400), (65, 400, 794, 424), (65, 424, 766, 236), (66, 223, 749, 423), (66, 423, 777, 387), (66, 387, 776, 415), (66, 415, 748, 223), (67, 237, 766, 424), (67, 424, 794, 401), (67, 401, 792, 425), (67, 425, 764, 237), (68, 224, 752, 426), (68, 426, 780, 388), (68, 388, 779, 413), (68, 413, 751, 224), (69, 238, 762, 427), (69, 427, 790, 402), (69, 402, 788, 411), (69, 411, 760, 238), (70, 225, 750, 408), (70, 408, 778, 389), (70, 389, 780, 426), (70, 426, 752, 225), (71, 239, 761, 428), (71, 428, 789, 403), (71, 403, 790, 427), (71, 427, 762, 239), (72, 226, 753, 414), (72, 414, 781, 390), (72, 390, 783, 429), (72, 429, 755, 226), (73, 240, 759, 430), (73, 430, 787, 404), (73, 404, 789, 428), (73, 428, 761, 240), (74, 227, 755, 429), (74, 429, 783, 391), (74, 391, 782, 420), (74, 420, 754, 227), (75, 241, 764, 425), (75, 425, 792, 405), (75, 405, 771, 431), (75, 431, 743, 241), (76, 228, 758, 432), (76, 432, 786, 392), (76, 392, 785, 433), (76, 433, 757, 228), (77, 216, 744, 434), (77, 434, 772, 380), (954, 468, 896, 1013), (950, 1008, 791, 421), (950, 421, 763, 984), (951, 983, 757, 433), (78, 229, 756, 418), (78, 418, 784, 393), (78, 393, 786, 432), (78, 432, 758, 229), (79, 217, 743, 431), (79, 431, 771, 381), (79, 381, 772, 434), (79, 434, 744, 217), (80, 242, 740, 410), (80, 410, 768, 406), (80, 406, 787, 430), (80, 430, 759, 242), (81, 544, 796, 491), (81, 491, 906, 459), (81, 459, 905, 462), (81, 462, 795, 544), (82, 543, 798, 493), (82, 493, 893, 446), (82, 446, 895, 464), (82, 464, 797, 543), (83, 542, 800, 495), (83, 495, 902, 460), (83, 460, 880, 466), (83, 466, 799, 542), (84, 541, 802, 497), (84, 497, 897, 447), (84, 447, 896, 468), (84, 468, 801, 541), (85, 540, 803, 498), (85, 498, 879, 435), (957, 506, 903, 1016), (953, 1014, 900, 471), (953, 471, 804, 1022), (954, 1023, 801, 468), (86, 539, 805, 500), (86, 500, 898, 448), (86, 448, 897, 497), (86, 497, 802, 539), (87, 538, 799, 466), (87, 466, 880, 436), (87, 436, 879, 498), (87, 498, 803, 538), (88, 537, 806, 501), (88, 501, 881, 461), (88, 461, 906, 491), (88, 491, 796, 537), (89, 536, 808, 503), (89, 503, 883, 449), (89, 449, 892, 474), (89, 474, 807, 536), (90, 535, 809, 504), (90, 504, 882, 437), (90, 437, 881, 501), (90, 501, 806, 535), (960, 478, 811, 1020), (956, 1017, 888, 477), (956, 477, 810, 1019), (957, 1020, 811, 506), (91, 534, 813, 508), (91, 508, 890, 450), (91, 450, 894, 479), (91, 479, 812, 534), (92, 438, 882, 504), (92, 504, 809, 533), (93, 532, 815, 510), (93, 510, 889, 451), (93, 451, 884, 481), (93, 481, 814, 532), (94, 531, 814, 481), (94, 481, 884, 439), (94, 439, 883, 503), (94, 503, 808, 531), (95, 530, 816, 511), (95, 511, 885, 452), (95, 452, 898, 500), (95, 500, 805, 530), (96, 529, 817, 512), (96, 512, 886, 440), (96, 440, 885, 511), (96, 511, 816, 529), (97, 528, 797, 464), (97, 464, 895, 453), (97, 453, 886, 512), (97, 512, 817, 528), (98, 527, 804, 471), (98, 471, 900, 454), (98, 454, 899, 485), (98, 485, 818, 527), (99, 526, 810, 477), (99, 477, 888, 441), (99, 441, 887, 486), (99, 486, 819, 526), (100, 525, 818, 485), (100, 485, 899, 455), (100, 455, 901, 487), (100, 487, 820, 525), (101, 524, 819, 486), (101, 486, 887, 442), (101, 442, 889, 510), (101, 510, 815, 524), (102, 523, 820, 487), (102, 487, 901, 456), (102, 456, 902, 495), (102, 495, 800, 523), (103, 522, 821, 516), (103, 516, 891, 443), (103, 443, 890, 508), (103, 508, 813, 522), (104, 521, 822, 517), (104, 517, 904, 457), (104, 457, 903, 506), (104, 506, 811, 521), (105, 520, 807, 474), (105, 474, 892, 444), (105, 444, 891, 516), (105, 516, 821, 520), (106, 519, 795, 462), (106, 462, 905, 458), (106, 458, 904, 517), (106, 517, 822, 519), (107, 518, 812, 479), (107, 479, 894, 445), (107, 445, 893, 493), (107, 493, 798, 518), (108, 390, 781, 507), (108, 507, 812, 518), (108, 518, 798, 465), (108, 465, 783, 390), (109, 403, 789, 490), (109, 490, 795, 519), (109, 519, 822, 489), (109, 489, 790, 403), (110, 389, 778, 502), (110, 502, 807, 520), (110, 520, 821, 488), (110, 488, 780, 389), (111, 402, 790, 489), (111, 489, 822, 521), (111, 521, 811, 478), (111, 478, 788, 402), (112, 388, 780, 488), (112, 488, 821, 522), (112, 522, 813, 480), (112, 480, 779, 388), (113, 401, 794, 515), (113, 515, 820, 523), (113, 523, 800, 467), (113, 467, 792, 401), (114, 387, 777, 514), (114, 514, 819, 524), (114, 524, 815, 482), (114, 482, 776, 387), (115, 400, 793, 513), (115, 513, 818, 525), (115, 525, 820, 515), (115, 515, 794, 400), (116, 386, 775, 505), (116, 505, 810, 526), (116, 526, 819, 514), (116, 514, 777, 386), (117, 399, 791, 499), (117, 499, 804, 527), (117, 527, 818, 513), (117, 513, 793, 399), (118, 398, 782, 492), (118, 492, 797, 528), (118, 528, 817, 484), (118, 484, 773, 398), (119, 385, 773, 484), (119, 484, 817, 529), (119, 529, 816, 483), (119, 483, 774, 385), (120, 397, 774, 483), (120, 483, 816, 530), (120, 530, 805, 472), (120, 472, 784, 397), (121, 384, 769, 509), (121, 509, 814, 531), (121, 531, 808, 475), (121, 475, 770, 384), (122, 396, 776, 482), (122, 482, 815, 532), (122, 532, 814, 509), (122, 509, 769, 396), (123, 533, 809, 476), (123, 476, 767, 383), (124, 395, 779, 480), (124, 480, 813, 534), (124, 534, 812, 507), (124, 507, 781, 395), (963, 496, 801, 1023), (959, 1019, 810, 505), (959, 505, 775, 1011), (960, 1010, 788, 478), (125, 382, 767, 476), (125, 476, 809, 535), (125, 535, 806, 473), (125, 473, 768, 382), (126, 394, 770, 475), (126, 475, 808, 536), (126, 536, 807, 502), (126, 502, 778, 394), (127, 406, 768, 473), (127, 473, 806, 537), (127, 537, 796, 463), (127, 463, 787, 406), (128, 381, 771, 494), (128, 494, 799, 538), (128, 538, 803, 470), (128, 470, 772, 381), (129, 393, 784, 472), (129, 472, 805, 539), (129, 539, 802, 469), (129, 469, 786, 393), (965, 998, 831, 577), (962, 1022, 804, 499), (962, 499, 791, 1008), (963, 1007, 785, 496), (130, 380, 772, 470), (130, 470, 803, 540), (131, 392, 786, 469), (131, 469, 802, 541), (131, 541, 801, 496), (131, 496, 785, 392), (132, 405, 792, 467), (132, 467, 800, 542), (132, 542, 799, 494), (132, 494, 771, 405), (133, 391, 783, 465), (133, 465, 798, 543), (133, 543, 797, 492), (133, 492, 782, 391), (134, 404, 787, 463), (134, 463, 796, 544), (134, 544, 795, 490), (134, 490, 789, 404), (135, 572, 826, 312), (135, 312, 834, 573), (135, 573, 862, 559), (135, 559, 854, 572), (136, 574, 823, 300), (136, 300, 824, 575), (136, 575, 852, 547), (136, 547, 851, 574), (968, 995, 847, 586), (965, 577, 859, 1028), (966, 1029, 872, 576), (966, 576, 844, 999), (137, 578, 835, 313), (137, 313, 837, 579), (137, 579, 865, 560), (137, 560, 863, 578), (138, 301, 823, 574), (138, 574, 851, 548), (139, 580, 832, 314), (139, 314, 825, 581), (139, 581, 853, 561), (139, 561, 860, 580), (140, 581, 825, 302), (140, 302, 826, 572), (140, 572, 854, 549), (140, 549, 853, 581), (141, 582, 830, 315), (141, 315, 840, 583), (141, 583, 868, 562), (141, 562, 858, 582), (142, 584, 829, 303), (142, 303, 830, 582), (142, 582, 858, 550), (142, 550, 857, 584), (143, 585, 838, 316), (143, 316, 829, 584), (143, 584, 857, 563), (143, 563, 866, 585), (144, 586, 847, 317), (144, 317, 849, 587), (144, 587, 877, 564), (144, 564, 875, 586), (145, 577, 831, 304), (145, 304, 833, 588), (145, 588, 861, 551), (145, 551, 859, 577), (146, 587, 849, 318), (146, 318, 850, 589), (146, 589, 878, 565), (146, 565, 877, 587), (147, 588, 833, 305), (147, 305, 832, 580), (147, 580, 860, 552), (147, 552, 861, 588), (148, 589, 850, 319), (148, 319, 848, 590), (148, 590, 876, 566), (148, 566, 878, 589), (149, 591, 836, 306), (149, 306, 835, 578), (149, 578, 863, 553), (149, 553, 864, 591), (150, 592, 846, 320), (150, 320, 844, 576), (150, 576, 872, 567), (150, 567, 874, 592), (151, 573, 834, 307), (151, 307, 836, 591), (151, 591, 864, 554), (151, 554, 862, 573), (152, 593, 845, 321), (152, 321, 846, 592), (152, 592, 874, 568), (152, 568, 873, 593), (153, 579, 837, 308), (153, 308, 839, 594), (153, 594, 867, 555), (153, 555, 865, 579), (154, 595, 843, 322), (154, 322, 845, 593), (154, 593, 873, 569), (154, 569, 871, 595), (155, 594, 839, 309), (155, 309, 838, 585), (155, 585, 866, 556), (155, 556, 867, 594), (156, 590, 848, 323), (156, 323, 827, 596), (156, 596, 855, 570), (156, 570, 876, 590), (157, 597, 842, 310), (157, 310, 841, 598), (157, 598, 869, 557), (157, 557, 870, 597), (158, 599, 828, 298), (158, 545, 856, 599), (971, 1035, 916, 609), (968, 586, 875, 1025), (969, 1026, 869, 598), (969, 598, 841, 996), (159, 583, 840, 311), (159, 311, 842, 597), (159, 597, 870, 558), (159, 558, 868, 583), (160, 596, 827, 299), (160, 299, 828, 599), (160, 599, 856, 546), (160, 546, 855, 596), (161, 575, 824, 324), (161, 324, 843, 595), (161, 595, 871, 571), (161, 571, 852, 575), (162, 629, 908, 682), (162, 682, 907, 600), (162, 600, 905, 459), (162, 459, 906, 629), (163, 631, 910, 681), (163, 681, 909, 602), (163, 602, 895, 446), (163, 446, 893, 631), (164, 633, 912, 680), (164, 680, 911, 604), (164, 604, 880, 460), (164, 460, 902, 633), (165, 635, 914, 679), (165, 679, 913, 606), (165, 606, 896, 447), (165, 447, 897, 635), (166, 636, 915, 678), (166, 435, 879, 636), (974, 1032, 922, 615), (971, 609, 900, 1014), (972, 1013, 896, 606), (972, 606, 913, 1034), (167, 638, 917, 677), (167, 677, 914, 635), (167, 635, 897, 448), (167, 448, 898, 638), (168, 604, 911, 676), (168, 676, 915, 636), (168, 636, 879, 436), (168, 436, 880, 604), (169, 639, 918, 675), (169, 675, 908, 629), (169, 629, 906, 461), (169, 461, 881, 639), (170, 641, 920, 674), (170, 674, 919, 612), (170, 612, 892, 449), (170, 449, 883, 641), (171, 642, 921, 673), (171, 673, 918, 639), (171, 639, 881, 437), (171, 437, 882, 642), (977, 1028, 859, 643), (974, 615, 888, 1017), (975, 1016, 903, 644), (975, 644, 923, 1031), (172, 646, 925, 672), (172, 672, 924, 617), (172, 617, 894, 450), (172, 450, 890, 646), (173, 671, 921, 642), (173, 642, 882, 438), (174, 648, 927, 670), (174, 670, 926, 619), (174, 619, 884, 451), (174, 451, 889, 648), (175, 619, 926, 669), (175, 669, 920, 641), (175, 641, 883, 439), (175, 439, 884, 619), (176, 649, 928, 668), (176, 668, 917, 638), (176, 638, 898, 452), (176, 452, 885, 649), (177, 650, 929, 667), (177, 667, 928, 649), (177, 649, 885, 440), (177, 440, 886, 650), (178, 602, 909, 666), (178, 666, 929, 650), (178, 650, 886, 453), (178, 453, 895, 602), (179, 609, 916, 665), (179, 665, 930, 623), (179, 623, 899, 454), (179, 454, 900, 609), (180, 615, 922, 664), (180, 664, 931, 624), (180, 624, 887, 441), (180, 441, 888, 615), (181, 623, 930, 663), (181, 663, 932, 625), (181, 625, 901, 455), (181, 455, 899, 623), (182, 624, 931, 662), (182, 662, 927, 648), (182, 648, 889, 442), (182, 442, 887, 624), (183, 625, 932, 661), (183, 661, 912, 633), (183, 633, 902, 456), (183, 456, 901, 625), (184, 654, 933, 660), (184, 660, 925, 646), (184, 646, 890, 443), (184, 443, 891, 654), (185, 655, 934, 659), (185, 659, 923, 644), (185, 644, 903, 457), (185, 457, 904, 655), (186, 612, 919, 658), (186, 658, 933, 654), (186, 654, 891, 444), (186, 444, 892, 612), (187, 600, 907, 657), (187, 657, 934, 655), (187, 655, 904, 458), (187, 458, 905, 600), (188, 617, 924, 656), (188, 656, 910, 631), (188, 631, 893, 445), (188, 445, 894, 617), (189, 645, 865, 555), (189, 555, 867, 603), (189, 603, 910, 656), (189, 656, 924, 645), (190, 628, 873, 568), (190, 568, 874, 627), (190, 627, 934, 657), (190, 657, 907, 628), (191, 640, 862, 554), (191, 554, 864, 626), (191, 626, 933, 658), (191, 658, 919, 640), (192, 627, 874, 567), (192, 567, 872, 616), (192, 616, 923, 659), (192, 659, 934, 627), (193, 626, 864, 553), (193, 553, 863, 618), (193, 618, 925, 660), (193, 660, 933, 626), (194, 653, 878, 566), (194, 566, 876, 605), (194, 605, 912, 661), (194, 661, 932, 653), (195, 652, 861, 552), (195, 552, 860, 620), (195, 620, 927, 662), (195, 662, 931, 652), (196, 651, 877, 565), (196, 565, 878, 653), (196, 653, 932, 663), (196, 663, 930, 651), (197, 643, 859, 551), (197, 551, 861, 652), (197, 652, 931, 664), (197, 664, 922, 643), (198, 637, 875, 564), (198, 564, 877, 651), (198, 651, 930, 665), (198, 665, 916, 637), (199, 630, 866, 563), (199, 563, 857, 622), (199, 622, 929, 666), (199, 666, 909, 630), (200, 622, 857, 550), (200, 550, 858, 621), (200, 621, 928, 667), (200, 667, 929, 622), (201, 621, 858, 562), (201, 562, 868, 610), (201, 610, 917, 668), (201, 668, 928, 621), (202, 647, 853, 549), (202, 549, 854, 613), (202, 613, 920, 669), (202, 669, 926, 647), (203, 620, 860, 561), (203, 561, 853, 647), (203, 647, 926, 670), (203, 670, 927, 620), (204, 548, 851, 614), (204, 614, 921, 671), (205, 618, 863, 560), (205, 560, 865, 645), (205, 645, 924, 672), (205, 672, 925, 618), (980, 1025, 875, 637), (977, 643, 922, 1032), (978, 1031, 923, 616), (978, 616, 872, 1029), (206, 614, 851, 547), (206, 547, 852, 611), (206, 611, 918, 673), (206, 673, 921, 614), (207, 613, 854, 559), (207, 559, 862, 640), (207, 640, 919, 674), (207, 674, 920, 613), (208, 611, 852, 571), (208, 571, 871, 601), (208, 601, 908, 675), (208, 675, 918, 611), (209, 632, 855, 546), (209, 546, 856, 608), (209, 608, 915, 676), (209, 676, 911, 632), (210, 610, 868, 558), (210, 558, 870, 607), (210, 607, 914, 677), (210, 677, 917, 610), (980, 637, 916, 1035), (981, 1034, 913, 634), (981, 634, 869, 1026), (211, 608, 856, 545), (211, 678, 915, 608), (212, 607, 870, 557), (212, 557, 869, 634), (212, 634, 913, 679), (212, 679, 914, 607), (213, 605, 876, 570), (213, 570, 855, 632), (213, 632, 911, 680), (213, 680, 912, 605), (214, 603, 867, 556), (214, 556, 866, 630), (214, 630, 909, 681), (214, 681, 910, 603), (215, 601, 871, 569), (215, 569, 873, 628), (215, 628, 907, 682), (215, 682, 908, 601), (936, 986, 988, 937), (937, 988, 987, 935), (935, 992, 994, 937), (937, 994, 993, 936), (939, 983, 985, 940), (940, 985, 984, 938), (938, 989, 991, 940), (940, 991, 990, 939), (942, 1004, 1006, 943), (943, 1006, 1005, 941), (941, 998, 1000, 943), (943, 1000, 999, 942), (945, 1001, 1003, 946), (946, 1003, 1002, 944), (944, 995, 997, 946), (946, 997, 996, 945), (948, 1010, 1012, 949), (949, 1012, 1011, 947), (947, 987, 988, 949), (949, 988, 986, 948), (951, 1007, 1009, 952), (952, 1009, 1008, 950), (950, 984, 985, 952), (952, 985, 983, 951), (954, 1013, 1015, 955), (955, 1015, 1014, 953), (953, 1022, 1024, 955), (955, 1024, 1023, 954), (957, 1016, 1018, 958), (958, 1018, 1017, 956), (956, 1019, 1021, 958), (958, 1021, 1020, 957), (960, 1020, 1021, 961), (961, 1021, 1019, 959), (959, 1011, 1012, 961), (961, 1012, 1010, 960), (963, 1023, 1024, 964), (964, 1024, 1022, 962), (962, 1008, 1009, 964), (964, 1009, 1007, 963), (966, 999, 1000, 967), (967, 1000, 998, 965), (965, 1028, 1030, 967), (967, 1030, 1029, 966), (969, 996, 997, 970), (970, 997, 995, 968), (968, 1025, 1027, 970), (970, 1027, 1026, 969), (972, 1034, 1036, 973), (973, 1036, 1035, 971), (971, 1014, 1015, 973), (973, 1015, 1013, 972), (975, 1031, 1033, 976), (976, 1033, 1032, 974), (974, 1017, 1018, 976), (976, 1018, 1016, 975), (978, 1029, 1030, 979), (979, 1030, 1028, 977), (977, 1032, 1033, 979), (979, 1033, 1031, 978), (981, 1026, 1027, 982), (982, 1027, 1025, 980), (980, 1035, 1036, 982), (982, 1036, 1034, 981), (935, 987, 747, 275), (1037, 1038, 1040, 1039)])
me_lod_b_arco.polygons.foreach_set('use_smooth', [1, 1, 1, 1, 1, 1, 1, 1, 1, 1, 1, 1, 1, 1, 1, 1, 1, 1, 1, 1, 1, 1, 1, 1, 1, 1, 1, 1, 1, 1, 1, 1, 1, 1, 1, 1, 1, 1, 1, 1, 1, 1, 1, 1, 1, 1, 1, 1, 1, 1, 1, 1, 1, 1, 1, 1, 1, 1, 1, 1, 1, 1, 1, 1, 1, 1, 1, 1, 1, 1, 1, 1, 1, 1, 1, 1, 1, 1, 1, 1, 1, 1, 1, 1, 1, 1, 1, 1, 1, 1, 1, 1, 1, 1, 1, 1, 1, 1, 1, 1, 1, 1, 1, 1, 1, 1, 1, 1, 1, 1, 1, 1, 1, 1, 1, 1, 1, 1, 1, 1, 1, 1, 1, 1, 1, 1, 1, 1, 1, 1, 1, 1, 1, 1, 1, 1, 1, 1, 1, 1, 1, 1, 1, 1, 1, 1, 1, 1, 1, 1, 1, 1, 1, 1, 1, 1, 1, 1, 1, 1, 1, 1, 1, 1, 1, 1, 1, 1, 1, 1, 1, 1, 1, 1, 1, 1, 1, 1, 1, 1, 1, 1, 1, 1, 1, 1, 1, 1, 1, 1, 1, 1, 1, 1, 1, 1, 1, 1, 1, 1, 1, 1, 1, 1, 1, 1, 1, 1, 1, 1, 1, 1, 1, 1, 1, 1, 1, 1, 1, 1, 1, 1, 1, 1, 1, 1, 1, 1, 1, 1, 1, 1, 1, 1, 1, 1, 1, 1, 1, 1, 1, 1, 1, 1, 1, 1, 1, 1, 1, 1, 1, 1, 1, 1, 1, 1, 1, 1, 1, 1, 1, 1, 1, 1, 1, 1, 1, 1, 1, 1, 1, 1, 1, 1, 1, 1, 1, 1, 1, 1, 1, 1, 1, 1, 1, 1, 1, 1, 1, 1, 1, 1, 1, 1, 1, 1, 1, 1, 1, 1, 1, 1, 1, 1, 1, 1, 1, 1, 1, 1, 1, 1, 1, 1, 1, 1, 1, 1, 1, 1, 1, 1, 1, 1, 1, 1, 1, 1, 1, 1, 1, 1, 1, 1, 1, 1, 1, 1, 1, 1, 1, 1, 1, 1, 1, 1, 1, 1, 1, 1, 1, 1, 1, 1, 1, 1, 1, 1, 1, 1, 1, 1, 1, 1, 1, 1, 1, 1, 1, 1, 1, 1, 1, 1, 1, 1, 1, 1, 1, 1, 1, 1, 1, 1, 1, 1, 1, 1, 1, 1, 1, 1, 1, 1, 1, 1, 1, 1, 1, 1, 1, 1, 1, 1, 1, 1, 1, 1, 1, 1, 1, 1, 1, 1, 1, 1, 1, 1, 1, 1, 1, 1, 1, 1, 1, 1, 1, 1, 1, 1, 1, 1, 1, 1, 1, 1, 1, 1, 1, 1, 1, 1, 1, 1, 1, 1, 1, 1, 1, 1, 1, 1, 1, 1, 1, 1, 1, 1, 1, 1, 1, 1, 1, 1, 1, 1, 1, 1, 1, 1, 1, 1, 1, 1, 1, 1, 1, 1, 1, 1, 1, 1, 1, 1, 1, 1, 1, 1, 1, 1, 1, 1, 1, 1, 1, 1, 1, 1, 1, 1, 1, 1, 1, 1, 1, 1, 1, 1, 1, 1, 1, 1, 1, 1, 1, 1, 1, 1, 1, 1, 1, 1, 1, 1, 1, 1, 1, 1, 1, 1, 1, 1, 1, 1, 1, 1, 1, 1, 1, 1, 1, 1, 1, 1, 1, 1, 1, 1, 1, 1, 1, 1, 1, 1, 1, 1, 1, 1, 1, 1, 1, 1, 1, 1, 1, 1, 1, 1, 1, 1, 1, 1, 1, 1, 1, 1, 1, 1, 1, 1, 1, 1, 1, 1, 1, 1, 1, 1, 1, 1, 1, 1, 1, 1, 1, 1, 1, 1, 1, 1, 1, 1, 1, 1, 1, 1, 1, 1, 1, 1, 1, 1, 1, 1, 1, 1, 1, 1, 1, 1, 1, 1, 1, 1, 1, 1, 1, 1, 1, 1, 1, 1, 1, 1, 1, 1, 1, 1, 1, 1, 1, 1, 1, 1, 1, 1, 1, 1, 1, 1, 1, 1, 1, 1, 1, 1, 1, 1, 1, 1, 1, 1, 1, 1, 1, 1, 1, 1, 1, 1, 1, 1, 1, 1, 1, 1, 1, 1, 1, 1, 1, 1, 1, 1, 1, 1, 1, 1, 1, 1, 1, 1, 1, 1, 1, 1, 1, 1, 1, 1, 1, 1, 1, 1, 1, 1, 1, 1, 1, 1, 1, 1, 1, 1, 1, 1, 1, 1, 1, 1, 1, 1, 1, 1, 1, 1, 1, 1, 1, 1, 1, 1, 1, 1, 1, 1, 1, 1, 1, 1, 1, 1, 1, 1, 1, 1, 1, 1, 1, 1, 1, 1, 1, 1, 1, 1, 1, 1, 1, 1, 1, 1, 1, 1, 1, 1, 1, 1, 1, 1, 1, 1, 1, 1, 1, 1, 1, 1, 1, 1, 1, 1, 1, 1, 1, 1, 1, 1, 1, 1, 1, 1, 1, 1, 1, 1, 1, 1, 1, 1, 1, 1, 1, 1, 1, 1, 1, 1, 1, 1, 1, 1, 1, 1, 1, 1, 1, 1, 1, 1, 1, 1, 1, 1, 1, 1, 1, 1, 1, 1, 1, 1, 1, 1, 1, 1, 1, 1, 1, 1, 1, 1, 1, 1, 1, 1, 1, 1, 1, 1, 1, 1, 1, 1, 1, 1, 1, 1, 1, 1, 1, 1, 1, 1, 1, 1, 1, 1, 1, 1, 1, 1, 1, 1, 1, 1, 1, 1, 1, 1, 1, 1, 1, 1, 1, 1, 1, 1, 1, 1, 1, 1, 1, 1, 1, 1, 1, 1, 1, 1, 1, 1, 1, 1, 1, 1, 1, 1, 1, 1, 1, 1, 1, 1, 1, 1, 1, 1, 1, 1, 1, 1, 1, 1, 1, 1, 1, 1, 1, 1, 1, 1, 1, 1, 1, 1, 1, 1, 1, 1, 1, 1, 1, 1, 1, 1, 1, 1, 1, 1, 1, 1, 1, 1, 1, 1, 1, 1, 1, 1, 0])
me_lod_b_arco.polygons.foreach_set('material_index', [1, 1, 1, 1, 1, 1, 1, 1, 1, 1, 1, 1, 1, 1, 1, 1, 1, 1, 1, 1, 1, 1, 1, 1, 1, 1, 1, 1, 1, 1, 1, 1, 1, 1, 1, 1, 1, 1, 1, 1, 1, 1, 1, 1, 1, 1, 1, 1, 1, 1, 1, 1, 1, 1, 1, 1, 1, 1, 1, 1, 1, 1, 1, 1, 1, 1, 1, 1, 1, 1, 1, 1, 1, 1, 1, 1, 1, 1, 1, 1, 1, 1, 1, 1, 1, 1, 1, 1, 1, 1, 1, 1, 1, 1, 1, 1, 1, 1, 1, 1, 1, 1, 1, 1, 1, 1, 1, 1, 1, 1, 1, 1, 1, 1, 1, 1, 1, 1, 1, 1, 1, 1, 1, 1, 1, 1, 1, 1, 1, 1, 1, 1, 1, 1, 1, 1, 1, 1, 1, 1, 1, 1, 1, 1, 1, 1, 1, 1, 1, 1, 1, 1, 1, 1, 1, 1, 1, 1, 1, 1, 1, 1, 1, 1, 1, 1, 1, 1, 1, 1, 1, 1, 1, 1, 1, 1, 1, 1, 1, 1, 1, 1, 1, 1, 1, 1, 1, 1, 1, 1, 1, 1, 1, 1, 1, 1, 1, 1, 1, 1, 1, 1, 1, 1, 1, 1, 1, 1, 1, 1, 1, 1, 1, 1, 1, 1, 1, 1, 1, 1, 1, 1, 1, 1, 1, 1, 1, 1, 1, 1, 1, 1, 1, 1, 1, 1, 1, 1, 1, 1, 1, 1, 1, 1, 1, 1, 1, 1, 1, 1, 1, 1, 1, 1, 1, 1, 1, 1, 1, 1, 1, 1, 1, 1, 1, 1, 1, 1, 1, 1, 1, 1, 1, 1, 1, 1, 1, 1, 1, 1, 1, 1, 1, 1, 1, 1, 1, 1, 1, 1, 1, 1, 1, 1, 1, 1, 1, 1, 1, 1, 1, 1, 1, 1, 1, 1, 1, 1, 1, 1, 1, 1, 1, 1, 1, 1, 1, 1, 1, 1, 1, 1, 1, 1, 1, 1, 1, 1, 1, 1, 1, 1, 1, 1, 1, 1, 1, 1, 1, 1, 1, 1, 1, 1, 1, 1, 1, 1, 1, 1, 1, 1, 1, 1, 1, 1, 1, 1, 1, 1, 1, 1, 1, 1, 1, 1, 1, 1, 1, 1, 1, 1, 1, 1, 1, 1, 1, 1, 1, 1, 1, 1, 1, 1, 1, 1, 1, 1, 1, 1, 1, 1, 1, 1, 1, 1, 1, 1, 1, 1, 1, 1, 1, 1, 1, 1, 1, 1, 1, 1, 1, 1, 1, 1, 1, 1, 1, 1, 1, 1, 1, 1, 1, 1, 1, 1, 1, 1, 1, 1, 1, 1, 1, 1, 1, 1, 1, 1, 1, 1, 1, 1, 1, 1, 1, 1, 1, 1, 1, 1, 1, 1, 1, 1, 1, 1, 1, 1, 1, 1, 1, 1, 1, 1, 1, 1, 1, 1, 1, 1, 1, 1, 1, 1, 1, 1, 1, 1, 1, 1, 1, 1, 1, 1, 1, 1, 1, 1, 1, 1, 1, 1, 1, 1, 1, 1, 1, 1, 1, 1, 1, 1, 1, 1, 1, 1, 1, 1, 1, 1, 1, 1, 1, 1, 1, 1, 1, 1, 1, 1, 1, 1, 1, 1, 1, 1, 1, 1, 1, 1, 1, 1, 1, 1, 1, 1, 1, 1, 1, 1, 1, 1, 1, 1, 1, 1, 1, 1, 1, 1, 1, 1, 1, 1, 1, 1, 1, 1, 1, 1, 1, 1, 1, 1, 1, 1, 1, 1, 1, 1, 1, 1, 1, 1, 1, 1, 1, 1, 1, 1, 1, 1, 1, 1, 1, 1, 1, 1, 1, 1, 1, 1, 1, 1, 1, 1, 1, 1, 1, 1, 1, 1, 1, 1, 1, 1, 1, 1, 1, 1, 1, 1, 1, 1, 1, 1, 1, 1, 1, 1, 1, 1, 1, 1, 1, 1, 1, 1, 1, 1, 1, 1, 1, 1, 1, 1, 1, 1, 1, 1, 1, 1, 1, 1, 1, 1, 1, 1, 1, 1, 1, 1, 1, 1, 1, 1, 1, 1, 1, 1, 1, 1, 1, 1, 1, 1, 1, 1, 1, 1, 1, 1, 1, 1, 1, 1, 1, 1, 1, 1, 1, 1, 1, 1, 1, 1, 1, 1, 1, 1, 1, 1, 1, 1, 1, 1, 1, 1, 1, 1, 1, 1, 1, 1, 1, 1, 1, 1, 1, 1, 1, 1, 1, 1, 1, 1, 1, 1, 1, 1, 1, 1, 1, 1, 1, 1, 1, 1, 1, 1, 1, 1, 1, 1, 1, 1, 1, 1, 1, 1, 1, 1, 1, 1, 1, 1, 1, 1, 1, 1, 1, 1, 1, 1, 1, 1, 1, 1, 1, 1, 1, 1, 1, 1, 1, 1, 1, 1, 1, 1, 1, 1, 1, 1, 1, 1, 1, 1, 1, 1, 1, 1, 1, 1, 1, 1, 1, 1, 1, 1, 1, 1, 1, 1, 1, 1, 1, 1, 1, 1, 1, 1, 1, 1, 1, 1, 1, 1, 1, 1, 1, 1, 1, 1, 1, 1, 1, 1, 1, 1, 1, 1, 1, 1, 1, 1, 1, 1, 1, 1, 1, 1, 1, 1, 1, 1, 1, 1, 1, 1, 1, 1, 1, 1, 1, 1, 1, 1, 1, 1, 1, 1, 1, 1, 1, 1, 1, 1, 1, 1, 1, 1, 1, 1, 1, 1, 1, 1, 1, 1, 1, 1, 1, 1, 1, 1, 1, 1, 1, 1, 1, 1, 1, 1, 1, 1, 1, 1, 1, 1, 1, 1, 1, 1, 1, 1, 1, 1, 1, 1, 1, 1, 1, 1, 1, 1, 1, 1, 1, 1, 1, 1, 1, 1, 1, 1, 1, 1, 1, 1, 1, 1, 1, 1, 1, 1, 1, 1, 1, 1, 1, 1, 1, 1, 1, 1, 1, 1, 1, 1, 1, 1, 1, 1, 1, 1, 1, 1, 1, 1, 1, 1, 1, 1, 1, 1, 1, 1, 1, 1, 0])
me_lod_b_arco.materials.append(mat_material)
me_lod_b_arco.materials.append(mat_material_001)
me_lod_b_arco.use_remesh_preserve_volume = False
me_lod_b_arco.use_remesh_preserve_attributes = False
me_lod_b_arco.use_mirror_vertex_groups = False
me_lod_b_arco.update()
me_lod_b_paredventana = bpy.data.meshes.new('LOD_B_ParedVentana')
me_lod_b_paredventana.from_pydata([(0.0, 0.25, 0.0), (2.0, 0.25, 0.0), (0.0, 0.25, 4.0), (2.0, 0.25, 4.0), (0.0, 0.0, 0.0), (2.0, 0.0, 0.0), (0.0, 0.0, 4.0), (2.0, 0.0, 4.0), (0.4, 0.25, 0.0), (0.0, 0.25, 1.0), (1.6, 0.25, 0.0), (0.4, 0.25, 4.0), (0.0, 0.25, 2.9), (1.6, 0.25, 4.0), (0.4, 0.0, 0.0), (2.0, 0.25, 2.9), (1.6, 0.0, 0.0), (0.4, 0.0, 4.0), (2.0, 0.25, 1.0), (1.6, 0.0, 4.0), (2.0, 0.0, 1.0), (2.0, 0.0, 2.9), (0.0, 0.0, 2.9), (0.0, 0.0, 1.0), (0.4, 0.0, 1.0), (0.4, 0.0, 2.9), (1.6, 0.0, 1.0), (1.6, 0.0, 2.9), (0.4, 0.25, 2.9), (0.4, 0.25, 1.0), (1.6, 0.25, 2.9), (1.6, 0.25, 1.0)], [], [(21, 7, 19, 27), (5, 20, 26, 16), (8, 0, 9, 29), (15, 3, 7, 21), (9, 0, 4, 23), (17, 6, 22, 25), (14, 16, 26, 24), (8, 10, 16, 14), (1, 5, 16, 10), (28, 12, 2, 11), (13, 11, 17, 19), (14, 4, 0, 8), (6, 17, 11, 2), (25, 27, 19, 17), (28, 11, 13, 30), (8, 29, 31, 10), (4, 14, 24, 23), (2, 12, 22, 6), (12, 9, 23, 22), (1, 18, 20, 5), (18, 15, 21, 20), (19, 7, 3, 13), (3, 15, 30, 13), (24, 29, 28, 25), (27, 30, 31, 26), (26, 31, 29, 24), (25, 28, 30, 27), (1, 10, 31, 18), (21, 27, 26, 20), (25, 22, 23, 24), (29, 9, 12, 28), (18, 31, 30, 15)])
me_lod_b_paredventana.materials.append(mat_material_001)
me_lod_b_paredventana.use_remesh_preserve_volume = False
me_lod_b_paredventana.use_remesh_preserve_attributes = False
me_lod_b_paredventana.use_mirror_vertex_groups = False
me_lod_b_paredventana.update()
me_lod_b_zocalo = bpy.data.meshes.new('LOD_B_Zocalo')
me_lod_b_zocalo.from_pydata([(0.4879, 0.3513, 0.5), (0.4879, 0.1886, 0.6626), (0.4879, 0.1886, 0.3374), (0.4879, 0.3513, 0.4029), (0.4879, 0.296, 0.3691), (0.4879, 0.3195, 0.3926), (0.4879, 0.3513, 0.5971), (0.4879, 0.3195, 0.6073), (0.4879, 0.296, 0.6309), (0.4879, 0.249, 0.3374), (0.4879, 0.296, 0.3691), (0.4879, 0.2596, 0.3527), (0.4879, 0.2766, 0.3641), (0.4879, 0.296, 0.6309), (0.4879, 0.249, 0.6626), (0.4879, 0.2766, 0.6359), (0.4879, 0.2596, 0.6473), (-3.342e-07, 0.3513, 0.5), (-3.342e-07, 0.1886, 0.6626), (-3.342e-07, 0.1886, 0.3374), (-3.342e-07, 0.3513, 0.4029), (-3.342e-07, 0.3195, 0.3927), (-3.342e-07, 0.296, 0.3691), (-3.342e-07, 0.3513, 0.5971), (-3.342e-07, 0.296, 0.6309), (-3.342e-07, 0.3195, 0.6074), (-3.342e-07, 0.296, 0.3691), (-3.342e-07, 0.249, 0.3374), (-3.342e-07, 0.2766, 0.3641), (-3.342e-07, 0.2596, 0.3527), (-3.342e-07, 0.249, 0.6626), (-3.342e-07, 0.296, 0.6309), (-3.342e-07, 0.2596, 0.6473), (-3.342e-07, 0.2766, 0.6359), (0.2439, 0.1886, 0.6626), (-9.581e-08, 0.3513, 0.5), (0.4879, 0.3513, 0.5), (0.4879, 0.1886, 0.6626), (-9.581e-08, 0.1886, 0.6626), (0.3514, 0.3601, 0.5), (0.2439, 0.3601, 0.4284), (0.1365, 0.3601, 0.5), (0.2439, 0.3601, 0.5716), (0.2958, 0.3565, 0.4654), (0.192, 0.3565, 0.4654), (0.192, 0.3565, 0.5346), (0.2958, 0.3565, 0.5346), (-9.581e-08, 0.1886, 0.3374), (0.4879, 0.1886, 0.3374), (0.2439, 0.1886, 0.3374), (0.3076, 0.3513, 0.5425), (0.3714, 0.3513, 0.5), (0.3076, 0.3513, 0.4575), (0.2439, 0.3513, 0.415), (0.1802, 0.3513, 0.4575), (0.1165, 0.3513, 0.5), (0.1802, 0.3513, 0.5425), (0.2439, 0.3513, 0.585), (0.2439, 0.385, 0.4796), (0.2133, 0.385, 0.4796), (0.2133, 0.385, 0.5), (0.2133, 0.385, 0.5204), (0.2439, 0.385, 0.5204), (0.2746, 0.385, 0.5204), (0.2746, 0.385, 0.5), (0.2746, 0.385, 0.4796), (0.192, 0.3513, 0.4654), (0.2958, 0.3513, 0.4654), (0.2958, 0.3513, 0.5346), (0.192, 0.3513, 0.5346), (0.3514, 0.3549, 0.5), (0.2439, 0.3549, 0.4284), (0.1365, 0.3549, 0.5), (0.2439, 0.3549, 0.5716), (0.2439, 0.3653, 0.471), (0.2028, 0.362, 0.4726), (0.2005, 0.3653, 0.5), (0.2028, 0.362, 0.5274), (0.2439, 0.3653, 0.529), (0.2851, 0.362, 0.5274), (0.2874, 0.3653, 0.5), (0.2851, 0.362, 0.4726), (0.2439, 0.362, 0.5163), (0.2439, 0.362, 0.4837), (0.2195, 0.362, 0.5163), (0.2683, 0.362, 0.5163), (0.2195, 0.362, 0.5), (0.2195, 0.362, 0.4837), (0.2683, 0.362, 0.4837), (0.2683, 0.362, 0.5), (0.2096, 0.3343, 0.5229), (0.2067, 0.3379, 0.5), (0.2439, 0.3379, 0.5248), (0.2782, 0.3343, 0.5229), (0.2812, 0.3379, 0.5), (0.2782, 0.3343, 0.4771), (0.2439, 0.3379, 0.4752), (0.2096, 0.3343, 0.4771), (0.192, 0.3343, 0.4654), (0.2958, 0.3343, 0.4654), (0.2958, 0.3343, 0.5346), (0.192, 0.3343, 0.5346), (0.3514, 0.3379, 0.5), (0.2439, 0.3379, 0.4284), (0.1365, 0.3379, 0.5), (0.2439, 0.3379, 0.5716), (-9.581e-08, 0.3513, 0.4029), (-9.581e-08, 0.3195, 0.3927), (-9.581e-08, 0.296, 0.3691), (-9.581e-08, 0.3513, 0.5971), (-9.581e-08, 0.296, 0.6309), (-9.581e-08, 0.3195, 0.6074), (0.4879, 0.3513, 0.4029), (0.4879, 0.296, 0.3691), (0.4879, 0.3195, 0.3926), (0.4879, 0.3513, 0.5971), (0.4879, 0.3195, 0.6073), (0.4879, 0.296, 0.6309), (0.2439, 0.3513, 0.4029), (0.2439, 0.3195, 0.3926), (0.2439, 0.296, 0.3691), (0.2439, 0.3513, 0.5971), (0.2439, 0.3195, 0.6074), (0.2439, 0.296, 0.6309), (-9.581e-08, 0.296, 0.3691), (-9.581e-08, 0.249, 0.3374), (-9.581e-08, 0.2766, 0.3641), (-9.581e-08, 0.2596, 0.3527), (-9.581e-08, 0.249, 0.6626), (-9.581e-08, 0.296, 0.6309), (-9.581e-08, 0.2596, 0.6473), (-9.581e-08, 0.2766, 0.6359), (0.4879, 0.249, 0.3374), (0.4879, 0.296, 0.3691), (0.4879, 0.2596, 0.3527), (0.4879, 0.2766, 0.3641), (0.4879, 0.296, 0.6309), (0.4879, 0.249, 0.6626), (0.4879, 0.2766, 0.6359), (0.4879, 0.2596, 0.6473), (0.2439, 0.296, 0.3691), (0.2439, 0.249, 0.3374), (0.2439, 0.2766, 0.3641), (0.2439, 0.2596, 0.3527), (0.2439, 0.296, 0.6309), (0.2439, 0.249, 0.6626), (0.2439, 0.2766, 0.6359), (0.2439, 0.2596, 0.6473)], [], [(8, 13, 15, 16, 14, 1, 2, 9, 11, 12, 10, 4, 5, 3, 0, 6, 7), (22, 26, 28, 29, 27, 19, 18, 30, 32, 33, 31, 24, 25, 23, 17, 20, 21), (118, 53, 52, 51, 36, 112), (133, 140, 120, 113), (137, 145, 34, 37), (35, 109, 121, 57, 56, 55), (51, 50, 57, 121, 115, 36), (140, 124, 108, 120), (44, 41, 72, 66), (90, 101, 105, 100, 93, 92), (40, 44, 66, 71), (144, 136, 117, 123), (87, 59, 60, 86), (83, 58, 59, 87), (62, 63, 85, 82), (89, 88, 83, 87, 86, 84, 82, 85), (86, 60, 61, 84), (88, 65, 58, 83), (39, 46, 50, 51), (43, 39, 51, 52), (40, 43, 52, 53), (44, 40, 53, 54), (41, 44, 54, 55), (45, 41, 55, 56), (42, 45, 56, 57), (46, 42, 57, 50), (76, 91, 90, 77), (90, 92, 78, 77), (92, 93, 79, 78), (93, 94, 80, 79), (94, 95, 81, 80), (95, 96, 74, 81), (69, 73, 105, 101), (94, 93, 100, 102, 99, 95), (72, 69, 101, 104), (41, 45, 69, 72), (45, 42, 73, 69), (95, 99, 103, 98, 97, 96), (42, 46, 68, 73), (46, 39, 70, 68), (39, 43, 67, 70), (97, 98, 104, 101, 90, 91), (43, 40, 71, 67), (79, 80, 64, 63), (78, 79, 63, 62), (77, 78, 62, 61), (76, 77, 61, 60), (75, 76, 60, 59), (74, 75, 59, 58), (80, 81, 65, 64), (97, 91, 76, 75), (85, 63, 64, 89), (84, 61, 62, 82), (73, 68, 100, 105), (68, 70, 102, 100), (70, 67, 99, 102), (67, 71, 103, 99), (71, 66, 98, 103), (66, 72, 104, 98), (129, 144, 123, 110), (120, 108, 107, 119), (119, 107, 106, 118), (123, 117, 116, 122), (122, 116, 115, 121), (141, 132, 48, 49), (113, 120, 119, 114), (114, 119, 118, 112), (145, 128, 38, 34), (110, 123, 122, 111), (111, 122, 121, 109), (106, 35, 55, 54, 53, 118), (141, 125, 127, 143), (143, 127, 126, 142), (142, 126, 124, 140), (145, 137, 139, 147), (147, 139, 138, 146), (146, 138, 136, 144), (132, 141, 143, 134), (134, 143, 142, 135), (135, 142, 140, 133), (128, 145, 147, 130), (130, 147, 146, 131), (131, 146, 144, 129), (125, 141, 49, 47), (96, 97, 75, 74), (89, 64, 65, 88), (81, 74, 58, 65)])
me_lod_b_zocalo.polygons.foreach_set('use_smooth', [True] * 87)
me_lod_b_zocalo.use_remesh_preserve_volume = False
me_lod_b_zocalo.use_remesh_preserve_attributes = False
me_lod_b_zocalo.use_mirror_vertex_groups = False
me_lod_b_zocalo.update()

# ---- objects
ob_lod_a_paredventana = bpy.data.objects.new('LOD_A_ParedVentana', me_lod_a_paredventana)
ob_c_mara = bpy.data.objects.new('Cámara', cam_c_mara)
ob_lod_b_reposa = bpy.data.objects.new('LOD_B_Reposa', me_lod_b_reposa)
ob_lod_b_cristales = bpy.data.objects.new('LOD_B_Cristales', me_lod_b_cristales)
ob_sol = bpy.data.objects.new('Sol', light_sol)
ob_lod_b_arco = bpy.data.objects.new('LOD_B_Arco', me_lod_b_arco)
ob_lod_b_paredventana = bpy.data.objects.new('LOD_B_ParedVentana', me_lod_b_paredventana)
ob_lod_b_zocalo = bpy.data.objects.new('LOD_B_Zocalo', me_lod_b_zocalo)

# ---- transforms, parenting, visibility, modifiers, constraints
ob_lod_a_paredventana.location = (0.0, 0.0, 0.0)
ob_lod_a_paredventana.lineart.crease_threshold = 0.0
ob_c_mara.location = (1.116, 3.519, 1.146)
ob_c_mara.rotation_euler = (1.752, -7.454e-05, -3.156)
ob_c_mara.lineart.crease_threshold = 0.0
ob_lod_b_reposa.location = (1.0, -0.07204, 0.9053)
ob_lod_b_reposa.scale = (0.6912, 0.1672, 0.1672)
ob_lod_b_reposa.lineart.crease_threshold = 0.0
_m = ob_lod_b_reposa.modifiers.new('Subsurf', 'SUBSURF')
_m.uv_smooth = 'PRESERVE_CORNERS'
_m.quality = 2
_m.show_only_control_edges = False
ob_lod_b_cristales.location = (0.4, 0.125, 2.0)
ob_lod_b_cristales.lineart.crease_threshold = 0.0
ob_sol.location = (1.085, 4.785, 4.319)
ob_sol.rotation_euler = (-0.6496, -0.0, 0.0)
ob_sol.lineart.crease_threshold = 0.0
ob_lod_b_arco.location = (0.4, 0.125, 2.0)
ob_lod_b_arco.lineart.crease_threshold = 0.0
ob_lod_b_paredventana.location = (0.0, 0.0, 0.0)
ob_lod_b_paredventana.lineart.crease_threshold = 0.0
ob_lod_b_zocalo.location = (2.0, 0.2478, 0.0)
ob_lod_b_zocalo.rotation_euler = (0.0, -0.0, 3.142)
ob_lod_b_zocalo.scale = (1.025, 1.0, 1.0)
ob_lod_b_zocalo.lineart.crease_threshold = 0.0
_m = ob_lod_b_zocalo.modifiers.new('Subsurf', 'SUBSURF')
_m.uv_smooth = 'PRESERVE_CORNERS'
_m.quality = 2
_m.show_only_control_edges = False
_m = ob_lod_b_zocalo.modifiers.new('Repetir', 'ARRAY')
_m.count = 4
_m.constant_offset_displace = (0.0, 0.0, 0.0)

# ---- collection membership
col_collection_1.objects.link(ob_lod_a_paredventana)
col_collection_2.objects.link(ob_c_mara)
col_collection_2.objects.link(ob_lod_b_reposa)
col_collection_2.objects.link(ob_lod_b_cristales)
col_collection_2.objects.link(ob_sol)
col_collection_2.objects.link(ob_lod_b_arco)
col_collection_2.objects.link(ob_lod_b_paredventana)
col_collection_2.objects.link(ob_lod_b_zocalo)

# ---- scene / render settings (as saved in the file)
scene.camera = ob_c_mara
scene.frame_start = 1; scene.frame_end = 250; scene.frame_set(1)
scene.render.engine = 'CYCLES'
scene.render.resolution_percentage = 50
scene.render.dither_intensity = 0.0
scene.render.use_persistent_data = True
scene.cycles.shading_system = True
scene.cycles.use_denoising = False
scene.cycles.samples = 10
scene.cycles.sampling_pattern = 'TABULATED_SOBOL'
scene.cycles.light_sampling_threshold = 0.0
scene.cycles.use_adaptive_sampling = False
scene.cycles.use_light_tree = False
scene.cycles.blur_glossy = 0.0
scene.cycles.pixel_filter_type = 'GAUSSIAN'
scene.cycles.sample_clamp_indirect = 0.0
scene.view_settings.view_transform = 'Standard'
bpy.context.view_layer.update()

